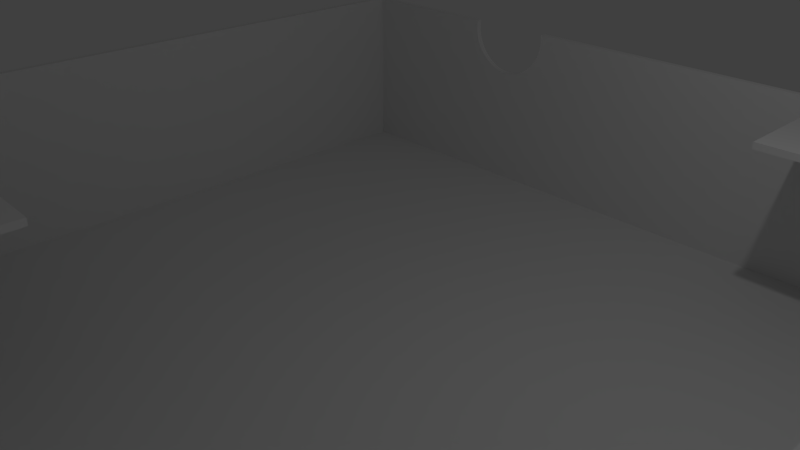 # Source: WiringHubCase_join.blend  (saved by Blender 2.79.0; exported with 4.5.12 LTS)
import bpy
from mathutils import Matrix  # noqa: F401  (used for matrix-valued properties, if any)

bpy.ops.wm.read_factory_settings(use_empty=True)
scene = bpy.context.scene
scene.name = 'Scene'

# ---- collections
col_collection_1 = bpy.data.collections.new('Collection 1'); scene.collection.children.link(col_collection_1)

# ---- world
world_world = bpy.data.worlds.new('World'); scene.world = world_world
world_world.color = (0.05088, 0.05088, 0.05088)
world_world.use_sun_shadow = False
world_world.sun_shadow_jitter_overblur = 0.0
world_world.cycles.sampling_method = 'MANUAL'

# ---- cameras
cam_camera = bpy.data.cameras.new('Camera')
cam_camera.clip_end = 100.0
cam_camera.lens = 35.0
cam_camera.sensor_width = 32.0
cam_camera.sensor_height = 18.0
cam_camera.ortho_scale = 7.314
cam_camera.dof.focus_distance = 0.0
cam_camera.dof.aperture_fstop = 128.0

# ---- lights
light_lamp = bpy.data.lights.new('Lamp', 'POINT')
light_lamp.transmission_factor = 0.0
light_lamp.cutoff_distance = 30.0
light_lamp.energy = 100.0
light_lamp.shadow_buffer_clip_start = 1.001
light_lamp.shadow_soft_size = 0.1
light_lamp.shadow_maximum_resolution = 0.006
light_lamp.use_absolute_resolution = True

# ---- meshes
me_cube_004 = bpy.data.meshes.new('Cube.004')
me_cube_004.from_pydata([(-100.0, -100.0, -100.0), (-100.0, -100.0, 100.0), (-100.0, 100.0, 100.0), (-100.0, 100.0, -100.0), (100.0, 100.0, -100.0), (100.0, -100.0, -100.0), (100.0, -100.0, 100.0), (81.25, -100.0, 100.0), (81.26, -100.0, 99.6), (81.27, -100.0, 98.97), (81.27, -100.0, 98.34), (81.28, -100.0, 97.71), (81.28, -100.0, 97.09), (81.28, -100.0, 96.46), (81.28, -100.0, 95.83), (81.28, -100.0, 95.2), (81.27, -100.0, 94.57), (81.27, -100.0, 93.95), (81.26, -100.0, 93.32), (81.25, -100.0, 92.69), (81.23, -100.0, 92.07), (81.22, -100.0, 91.44), (81.2, -100.0, 90.82), (81.19, -100.0, 90.19), (81.16, -100.0, 89.57), (81.14, -100.0, 88.95), (81.12, -100.0, 88.33), (81.09, -100.0, 87.71), (81.06, -100.0, 87.09), (81.03, -100.0, 86.47), (81.0, -100.0, 85.86), (80.97, -100.0, 85.24), (80.93, -100.0, 84.63), (80.9, -100.0, 84.02), (80.86, -100.0, 83.42), (80.82, -100.0, 82.81), (80.77, -100.0, 82.21), (80.73, -100.0, 81.61), (80.68, -100.0, 81.01), (80.63, -100.0, 80.41), (80.58, -100.0, 79.82), (80.53, -100.0, 79.23), (80.47, -100.0, 78.64), (80.42, -100.0, 78.05), (80.36, -100.0, 77.47), (80.3, -100.0, 76.89), (80.24, -100.0, 76.31), (80.18, -100.0, 75.74), (80.11, -100.0, 75.17), (80.05, -100.0, 74.6), (79.98, -100.0, 74.04), (79.91, -100.0, 73.48), (79.83, -100.0, 72.92), (79.76, -100.0, 72.37), (79.69, -100.0, 71.82), (79.61, -100.0, 71.28), (79.53, -100.0, 70.74), (79.45, -100.0, 70.2), (79.37, -100.0, 69.67), (79.28, -100.0, 69.14), (79.2, -100.0, 68.61), (79.11, -100.0, 68.09), (79.02, -100.0, 67.58), (78.93, -100.0, 67.07), (78.84, -100.0, 66.56), (78.75, -100.0, 66.06), (78.65, -100.0, 65.57), (78.56, -100.0, 65.07), (78.46, -100.0, 64.59), (78.36, -100.0, 64.11), (78.26, -100.0, 63.63), (78.16, -100.0, 63.16), (78.05, -100.0, 62.69), (77.95, -100.0, 62.23), (77.84, -100.0, 61.78), (77.74, -100.0, 61.33), (77.63, -100.0, 60.88), (77.52, -100.0, 60.44), (77.4, -100.0, 60.01), (77.29, -100.0, 59.58), (77.18, -100.0, 59.16), (77.06, -100.0, 58.75), (76.94, -100.0, 58.34), (76.82, -100.0, 57.93), (76.7, -100.0, 57.54), (76.58, -100.0, 57.14), (76.46, -100.0, 56.76), (76.34, -100.0, 56.38), (76.21, -100.0, 56.01), (76.09, -100.0, 55.64), (75.96, -100.0, 55.28), (75.83, -100.0, 54.93), (75.71, -100.0, 54.58), (75.58, -100.0, 54.24), (75.44, -100.0, 53.91), (75.31, -100.0, 53.58), (75.18, -100.0, 53.26), (75.05, -100.0, 52.95), (74.91, -100.0, 52.64), (74.77, -100.0, 52.34), (74.64, -100.0, 52.05), (74.5, -100.0, 51.77), (74.36, -100.0, 51.49), (74.22, -100.0, 51.22), (74.08, -100.0, 50.95), (73.94, -100.0, 50.7), (73.8, -100.0, 50.45), (73.66, -100.0, 50.2), (73.51, -100.0, 49.97), (73.37, -100.0, 49.74), (73.22, -100.0, 49.52), (73.08, -100.0, 49.31), (72.93, -100.0, 49.1), (72.79, -100.0, 48.91), (72.64, -100.0, 48.72), (72.49, -100.0, 48.53), (72.34, -100.0, 48.36), (72.19, -100.0, 48.19), (72.04, -100.0, 48.03), (71.89, -100.0, 47.88), (71.74, -100.0, 47.73), (71.59, -100.0, 47.59), (71.44, -100.0, 47.47), (71.29, -100.0, 47.34), (71.14, -100.0, 47.23), (70.99, -100.0, 47.12), (70.83, -100.0, 47.03), (70.68, -100.0, 46.94), (70.53, -100.0, 46.85), (70.37, -100.0, 46.78), (70.22, -100.0, 46.71), (70.07, -100.0, 46.65), (69.91, -100.0, 46.6), (69.76, -100.0, 46.56), (69.6, -100.0, 46.52), (69.45, -100.0, 46.49), (69.3, -100.0, 46.47), (69.14, -100.0, 46.46), (68.99, -100.0, 46.46), (68.83, -100.0, 46.46), (68.68, -100.0, 46.47), (68.52, -100.0, 46.49), (68.37, -100.0, 46.52), (68.22, -100.0, 46.56), (68.06, -100.0, 46.6), (67.91, -100.0, 46.65), (67.75, -100.0, 46.71), (67.6, -100.0, 46.78), (67.45, -100.0, 46.85), (67.29, -100.0, 46.94), (67.14, -100.0, 47.03), (66.99, -100.0, 47.12), (66.84, -100.0, 47.23), (66.68, -100.0, 47.34), (66.53, -100.0, 47.47), (66.38, -100.0, 47.59), (66.23, -100.0, 47.73), (66.08, -100.0, 47.88), (65.93, -100.0, 48.03), (65.78, -100.0, 48.19), (65.63, -100.0, 48.36), (65.48, -100.0, 48.53), (65.33, -100.0, 48.72), (65.19, -100.0, 48.91), (65.04, -100.0, 49.1), (64.9, -100.0, 49.31), (64.75, -100.0, 49.52), (64.6, -100.0, 49.74), (64.46, -100.0, 49.97), (64.32, -100.0, 50.2), (64.18, -100.0, 50.45), (64.03, -100.0, 50.7), (63.89, -100.0, 50.95), (63.75, -100.0, 51.22), (63.61, -100.0, 51.49), (63.47, -100.0, 51.77), (63.34, -100.0, 52.05), (63.2, -100.0, 52.34), (63.06, -100.0, 52.64), (62.93, -100.0, 52.95), (62.8, -100.0, 53.26), (62.66, -100.0, 53.58), (62.53, -100.0, 53.91), (62.4, -100.0, 54.24), (62.27, -100.0, 54.58), (62.14, -100.0, 54.93), (62.01, -100.0, 55.28), (61.89, -100.0, 55.64), (61.76, -100.0, 56.01), (61.64, -100.0, 56.38), (61.51, -100.0, 56.76), (61.39, -100.0, 57.14), (61.27, -100.0, 57.54), (61.15, -100.0, 57.93), (61.03, -100.0, 58.34), (60.91, -100.0, 58.75), (60.8, -100.0, 59.16), (60.68, -100.0, 59.58), (60.57, -100.0, 60.01), (60.46, -100.0, 60.44), (60.35, -100.0, 60.88), (60.24, -100.0, 61.33), (60.13, -100.0, 61.78), (60.02, -100.0, 62.23), (59.92, -100.0, 62.69), (59.82, -100.0, 63.16), (59.71, -100.0, 63.63), (59.61, -100.0, 64.11), (59.51, -100.0, 64.59), (59.42, -100.0, 65.07), (59.32, -100.0, 65.57), (59.22, -100.0, 66.06), (59.13, -100.0, 66.56), (59.04, -100.0, 67.07), (58.95, -100.0, 67.58), (58.86, -100.0, 68.09), (58.77, -100.0, 68.61), (58.69, -100.0, 69.14), (58.61, -100.0, 69.67), (58.52, -100.0, 70.2), (58.44, -100.0, 70.74), (58.37, -100.0, 71.28), (58.29, -100.0, 71.82), (58.21, -100.0, 72.37), (58.14, -100.0, 72.92), (58.07, -100.0, 73.48), (58.0, -100.0, 74.04), (57.93, -100.0, 74.6), (57.86, -100.0, 75.17), (57.8, -100.0, 75.74), (57.73, -100.0, 76.31), (57.67, -100.0, 76.89), (57.61, -100.0, 77.47), (57.56, -100.0, 78.05), (57.5, -100.0, 78.64), (57.45, -100.0, 79.23), (57.39, -100.0, 79.82), (57.34, -100.0, 80.41), (57.29, -100.0, 81.01), (57.25, -100.0, 81.61), (57.2, -100.0, 82.21), (57.16, -100.0, 82.81), (57.12, -100.0, 83.42), (57.08, -100.0, 84.02), (57.04, -100.0, 84.63), (57.01, -100.0, 85.24), (56.97, -100.0, 85.86), (56.94, -100.0, 86.47), (56.91, -100.0, 87.09), (56.88, -100.0, 87.71), (56.86, -100.0, 88.33), (56.83, -100.0, 88.95), (56.81, -100.0, 89.57), (56.79, -100.0, 90.19), (56.77, -100.0, 90.82), (56.75, -100.0, 91.44), (56.74, -100.0, 92.07), (56.73, -100.0, 92.69), (56.72, -100.0, 93.32), (56.71, -100.0, 93.95), (56.7, -100.0, 94.57), (56.7, -100.0, 95.2), (56.69, -100.0, 95.83), (56.69, -100.0, 96.46), (56.69, -100.0, 97.09), (56.7, -100.0, 97.71), (56.7, -100.0, 98.34), (56.71, -100.0, 98.97), (56.72, -100.0, 99.6), (56.72, -100.0, 100.0), (-98.36, -98.28, 100.0), (-98.36, 98.28, 100.0), (-55.13, 98.28, 100.0), (-55.13, 100.0, 100.0), (-55.14, 100.0, 99.67), (-55.16, 100.0, 99.05), (-55.18, 100.0, 98.42), (-55.19, 100.0, 97.8), (-55.2, 100.0, 97.17), (-55.21, 100.0, 96.54), (-55.22, 100.0, 95.92), (-55.23, 100.0, 95.29), (-55.23, 100.0, 94.66), (-55.24, 100.0, 94.03), (-55.24, 100.0, 93.4), (-55.24, 100.0, 92.78), (-55.23, 100.0, 92.15), (-55.23, 100.0, 91.52), (-55.22, 100.0, 90.89), (-55.21, 100.0, 90.26), (-55.2, 100.0, 89.64), (-55.19, 100.0, 89.01), (-55.17, 100.0, 88.39), (-55.16, 100.0, 87.76), (-55.14, 100.0, 87.14), (-55.12, 100.0, 86.51), (-55.1, 100.0, 85.89), (-55.07, 100.0, 85.27), (-55.05, 100.0, 84.65), (-55.02, 100.0, 84.03), (-54.99, 100.0, 83.42), (-54.96, 100.0, 82.8), (-54.92, 100.0, 82.19), (-54.89, 100.0, 81.58), (-54.85, 100.0, 80.97), (-54.81, 100.0, 80.36), (-54.77, 100.0, 79.76), (-54.73, 100.0, 79.15), (-54.68, 100.0, 78.55), (-54.64, 100.0, 77.95), (-54.59, 100.0, 77.36), (-54.54, 100.0, 76.76), (-54.48, 100.0, 76.17), (-54.43, 100.0, 75.58), (-54.37, 100.0, 75.0), (-54.32, 100.0, 74.41), (-54.26, 100.0, 73.84), (-54.19, 100.0, 73.26), (-54.13, 100.0, 72.68), (-54.07, 100.0, 72.11), (-54.0, 100.0, 71.55), (-53.93, 100.0, 70.98), (-53.86, 100.0, 70.42), (-53.79, 100.0, 69.87), (-53.72, 100.0, 69.32), (-53.64, 100.0, 68.77), (-53.56, 100.0, 68.22), (-53.49, 100.0, 67.68), (-53.41, 100.0, 67.15), (-53.32, 100.0, 66.61), (-53.24, 100.0, 66.08), (-53.15, 100.0, 65.56), (-53.07, 100.0, 65.04), (-52.98, 100.0, 64.53), (-52.89, 100.0, 64.01), (-52.8, 100.0, 63.51), (-52.7, 100.0, 63.01), (-52.61, 100.0, 62.51), (-52.51, 100.0, 62.02), (-52.42, 100.0, 61.53), (-52.32, 100.0, 61.05), (-52.22, 100.0, 60.57), (-52.11, 100.0, 60.1), (-52.01, 100.0, 59.64), (-51.9, 100.0, 59.18), (-51.8, 100.0, 58.72), (-51.69, 100.0, 58.27), (-51.58, 100.0, 57.83), (-51.47, 100.0, 57.39), (-51.36, 100.0, 56.96), (-51.25, 100.0, 56.53), (-51.13, 100.0, 56.11), (-51.01, 100.0, 55.69), (-50.9, 100.0, 55.28), (-50.78, 100.0, 54.88), (-50.66, 100.0, 54.48), (-50.54, 100.0, 54.09), (-50.42, 100.0, 53.7), (-50.29, 100.0, 53.33), (-50.17, 100.0, 52.95), (-50.04, 100.0, 52.59), (-49.92, 100.0, 52.23), (-49.79, 100.0, 51.87), (-49.66, 100.0, 51.53), (-49.53, 100.0, 51.19), (-49.4, 100.0, 50.85), (-49.27, 100.0, 50.53), (-49.13, 100.0, 50.21), (-49.0, 100.0, 49.89), (-48.87, 100.0, 49.59), (-48.73, 100.0, 49.29), (-48.59, 100.0, 49.0), (-48.45, 100.0, 48.71), (-48.32, 100.0, 48.43), (-48.18, 100.0, 48.16), (-48.04, 100.0, 47.9), (-47.9, 100.0, 47.64), (-47.75, 100.0, 47.39), (-47.61, 100.0, 47.15), (-47.47, 100.0, 46.92), (-47.32, 100.0, 46.69), (-47.18, 100.0, 46.47), (-47.03, 100.0, 46.25), (-46.89, 100.0, 46.05), (-46.74, 100.0, 45.85), (-46.59, 100.0, 45.66), (-46.45, 100.0, 45.48), (-46.3, 100.0, 45.3), (-46.15, 100.0, 45.13), (-46.0, 100.0, 44.97), (-45.85, 100.0, 44.82), (-45.7, 100.0, 44.68), (-45.55, 100.0, 44.54), (-45.4, 100.0, 44.41), (-45.25, 100.0, 44.29), (-45.09, 100.0, 44.18), (-44.94, 100.0, 44.07), (-44.79, 100.0, 43.97), (-44.64, 100.0, 43.88), (-44.48, 100.0, 43.8), (-44.33, 100.0, 43.72), (-44.18, 100.0, 43.66), (-44.02, 100.0, 43.6), (-43.87, 100.0, 43.55), (-43.71, 100.0, 43.5), (-43.56, 100.0, 43.47), (-43.41, 100.0, 43.44), (-43.25, 100.0, 43.42), (-43.1, 100.0, 43.41), (-42.94, 100.0, 43.4), (-42.79, 100.0, 43.41), (-42.63, 100.0, 43.42), (-42.48, 100.0, 43.44), (-42.32, 100.0, 43.47), (-42.17, 100.0, 43.5), (-42.02, 100.0, 43.55), (-41.86, 100.0, 43.6), (-41.71, 100.0, 43.66), (-41.55, 100.0, 43.72), (-41.4, 100.0, 43.8), (-41.25, 100.0, 43.88), (-41.09, 100.0, 43.97), (-40.94, 100.0, 44.07), (-40.79, 100.0, 44.18), (-40.64, 100.0, 44.29), (-40.49, 100.0, 44.41), (-40.34, 100.0, 44.54), (-40.18, 100.0, 44.68), (-40.03, 100.0, 44.82), (-39.88, 100.0, 44.97), (-39.73, 100.0, 45.13), (-39.59, 100.0, 45.3), (-39.44, 100.0, 45.48), (-39.29, 100.0, 45.66), (-39.14, 100.0, 45.85), (-39.0, 100.0, 46.05), (-38.85, 100.0, 46.25), (-38.7, 100.0, 46.47), (-38.56, 100.0, 46.69), (-38.42, 100.0, 46.92), (-38.27, 100.0, 47.15), (-38.13, 100.0, 47.39), (-37.99, 100.0, 47.64), (-37.85, 100.0, 47.9), (-37.71, 100.0, 48.16), (-37.57, 100.0, 48.43), (-37.43, 100.0, 48.71), (-37.29, 100.0, 49.0), (-37.15, 100.0, 49.29), (-37.02, 100.0, 49.59), (-36.88, 100.0, 49.89), (-36.75, 100.0, 50.21), (-36.62, 100.0, 50.53), (-36.48, 100.0, 50.85), (-36.35, 100.0, 51.19), (-36.22, 100.0, 51.53), (-36.1, 100.0, 51.87), (-35.97, 100.0, 52.23), (-35.84, 100.0, 52.59), (-35.72, 100.0, 52.95), (-35.59, 100.0, 53.33), (-35.47, 100.0, 53.7), (-35.35, 100.0, 54.09), (-35.22, 100.0, 54.48), (-35.1, 100.0, 54.88), (-34.99, 100.0, 55.28), (-34.87, 100.0, 55.69), (-34.75, 100.0, 56.11), (-34.64, 100.0, 56.53), (-34.53, 100.0, 56.96), (-34.41, 100.0, 57.39), (-34.3, 100.0, 57.83), (-34.19, 100.0, 58.27), (-34.09, 100.0, 58.72), (-33.98, 100.0, 59.18), (-33.87, 100.0, 59.64), (-33.77, 100.0, 60.1), (-33.67, 100.0, 60.57), (-33.57, 100.0, 61.05), (-33.47, 100.0, 61.53), (-33.37, 100.0, 62.02), (-33.27, 100.0, 62.51), (-33.18, 100.0, 63.01), (-33.09, 100.0, 63.51), (-33.0, 100.0, 64.01), (-32.91, 100.0, 64.53), (-32.82, 100.0, 65.04), (-32.73, 100.0, 65.56), (-32.64, 100.0, 66.08), (-32.56, 100.0, 66.61), (-32.48, 100.0, 67.15), (-32.4, 100.0, 67.68), (-32.32, 100.0, 68.22), (-32.24, 100.0, 68.77), (-32.17, 100.0, 69.32), (-32.09, 100.0, 69.87), (-32.02, 100.0, 70.42), (-31.95, 100.0, 70.98), (-31.88, 100.0, 71.55), (-31.82, 100.0, 72.12), (-31.75, 100.0, 72.69), (-31.69, 100.0, 73.26), (-31.63, 100.0, 73.84), (-31.57, 100.0, 74.42), (-31.51, 100.0, 75.0), (-31.45, 100.0, 75.58), (-31.4, 100.0, 76.17), (-31.35, 100.0, 76.76), (-31.3, 100.0, 77.36), (-31.25, 100.0, 77.95), (-31.2, 100.0, 78.55), (-31.16, 100.0, 79.15), (-31.11, 100.0, 79.76), (-31.07, 100.0, 80.36), (-31.03, 100.0, 80.97), (-31.0, 100.0, 81.58), (-30.96, 100.0, 82.19), (-30.93, 100.0, 82.8), (-30.89, 100.0, 83.42), (-30.86, 100.0, 84.03), (-30.84, 100.0, 84.65), (-30.81, 100.0, 85.27), (-30.79, 100.0, 85.89), (-30.76, 100.0, 86.51), (-30.74, 100.0, 87.14), (-30.73, 100.0, 87.76), (-30.71, 100.0, 88.39), (-30.69, 100.0, 89.01), (-30.68, 100.0, 89.64), (-30.67, 100.0, 90.26), (-30.66, 100.0, 90.89), (-30.66, 100.0, 91.52), (-30.65, 100.0, 92.15), (-30.65, 100.0, 92.78), (-30.65, 100.0, 93.4), (-30.65, 100.0, 94.03), (-30.65, 100.0, 94.66), (-30.66, 100.0, 95.29), (-30.66, 100.0, 95.91), (-30.67, 100.0, 96.54), (-30.68, 100.0, 97.17), (-30.69, 100.0, 97.8), (-30.71, 100.0, 98.42), (-30.73, 100.0, 99.05), (-30.74, 100.0, 99.67), (-30.75, 100.0, 100.0), (100.0, 100.0, 100.0), (100.0, 12.91, 100.0), (100.0, 12.91, 99.99), (100.0, 12.91, 99.36), (100.0, 12.92, 98.74), (100.0, 12.93, 98.11), (100.0, 12.93, 97.48), (100.0, 12.93, 96.85), (100.0, 12.93, 96.23), (100.0, 12.93, 95.6), (100.0, 12.92, 94.97), (100.0, 12.91, 94.34), (100.0, 12.91, 93.71), (100.0, 12.89, 93.09), (100.0, 12.88, 92.46), (100.0, 12.87, 91.84), (100.0, 12.85, 91.21), (100.0, 12.83, 90.59), (100.0, 12.81, 89.96), (100.0, 12.78, 89.34), (100.0, 12.76, 88.72), (100.0, 12.73, 88.1), (100.0, 12.7, 87.48), (100.0, 12.67, 86.87), (100.0, 12.64, 86.25), (100.0, 12.6, 85.64), (100.0, 12.56, 85.03), (100.0, 12.52, 84.42), (100.0, 12.48, 83.81), (100.0, 12.44, 83.21), (100.0, 12.39, 82.6), (100.0, 12.35, 82.0), (100.0, 12.3, 81.4), (100.0, 12.25, 80.81), (100.0, 12.19, 80.21), (100.0, 12.14, 79.62), (100.0, 12.08, 79.03), (100.0, 12.02, 78.45), (100.0, 11.96, 77.86), (100.0, 11.9, 77.28), (100.0, 11.84, 76.71), (100.0, 11.77, 76.13), (100.0, 11.7, 75.56), (100.0, 11.63, 75.0), (100.0, 11.56, 74.43), (100.0, 11.48, 73.87), (100.0, 11.41, 73.32), (100.0, 11.33, 72.77), (100.0, 11.25, 72.22), (100.0, 11.17, 71.67), (100.0, 11.09, 71.13), (100.0, 11.0, 70.59), (100.0, 10.92, 70.06), (100.0, 10.83, 69.53), (100.0, 10.74, 69.01), (100.0, 10.65, 68.49), (100.0, 10.56, 67.97), (100.0, 10.46, 67.46), (100.0, 10.37, 66.96), (100.0, 10.27, 66.46), (100.0, 10.17, 65.96), (100.0, 10.07, 65.47), (100.0, 9.964, 64.98), (100.0, 9.859, 64.5), (100.0, 9.753, 64.02), (100.0, 9.646, 63.55), (100.0, 9.537, 63.09), (100.0, 9.426, 62.63), (100.0, 9.314, 62.17), (100.0, 9.201, 61.72), (100.0, 9.086, 61.28), (100.0, 8.97, 60.84), (100.0, 8.852, 60.4), (100.0, 8.733, 59.98), (100.0, 8.612, 59.56), (100.0, 8.49, 59.14), (100.0, 8.367, 58.73), (100.0, 8.243, 58.33), (100.0, 8.117, 57.93), (100.0, 7.99, 57.54), (100.0, 7.861, 57.15), (100.0, 7.732, 56.77), (100.0, 7.601, 56.4), (100.0, 7.469, 56.04), (100.0, 7.335, 55.68), (100.0, 7.201, 55.32), (100.0, 7.065, 54.98), (100.0, 6.929, 54.64), (100.0, 6.791, 54.3), (100.0, 6.652, 53.98), (100.0, 6.512, 53.66), (100.0, 6.371, 53.34), (100.0, 6.23, 53.04), (100.0, 6.087, 52.74), (100.0, 5.943, 52.45), (100.0, 5.798, 52.16), (100.0, 5.652, 51.88), (100.0, 5.506, 51.61), (100.0, 5.358, 51.35), (100.0, 5.21, 51.09), (100.0, 5.061, 50.84), (100.0, 4.911, 50.6), (100.0, 4.76, 50.36), (100.0, 4.609, 50.14), (100.0, 4.457, 49.92), (100.0, 4.304, 49.7), (100.0, 4.15, 49.5), (100.0, 3.996, 49.3), (100.0, 3.841, 49.11), (100.0, 3.686, 48.93), (100.0, 3.53, 48.75), (100.0, 3.373, 48.58), (100.0, 3.216, 48.42), (100.0, 3.058, 48.27), (100.0, 2.9, 48.13), (100.0, 2.741, 47.99), (100.0, 2.582, 47.86), (100.0, 2.423, 47.74), (100.0, 2.263, 47.63), (100.0, 2.103, 47.52), (100.0, 1.943, 47.42), (100.0, 1.782, 47.33), (100.0, 1.621, 47.25), (100.0, 1.459, 47.17), (100.0, 1.298, 47.11), (100.0, 1.136, 47.05), (100.0, 0.9741, 47.0), (100.0, 0.812, 46.95), (100.0, 0.6497, 46.92), (100.0, 0.4874, 46.89), (100.0, 0.325, 46.87), (100.0, 0.1625, 46.86), (100.0, 1.947e-05, 46.85), (100.0, -0.1625, 46.86), (100.0, -0.3249, 46.87), (100.0, -0.4874, 46.89), (100.0, -0.6497, 46.92), (100.0, -0.8119, 46.95), (100.0, -0.974, 47.0), (100.0, -1.136, 47.05), (100.0, -1.298, 47.11), (100.0, -1.459, 47.17), (100.0, -1.621, 47.25), (100.0, -1.782, 47.33), (100.0, -1.943, 47.42), (100.0, -2.103, 47.52), (100.0, -2.263, 47.63), (100.0, -2.423, 47.74), (100.0, -2.582, 47.86), (100.0, -2.741, 47.99), (100.0, -2.9, 48.13), (100.0, -3.058, 48.27), (100.0, -3.216, 48.42), (100.0, -3.373, 48.58), (100.0, -3.53, 48.75), (100.0, -3.686, 48.93), (100.0, -3.841, 49.11), (100.0, -3.996, 49.3), (100.0, -4.15, 49.5), (100.0, -4.304, 49.7), (100.0, -4.457, 49.92), (100.0, -4.609, 50.14), (100.0, -4.76, 50.36), (100.0, -4.911, 50.6), (100.0, -5.061, 50.84), (100.0, -5.21, 51.09), (100.0, -5.358, 51.35), (100.0, -5.506, 51.61), (100.0, -5.652, 51.88), (100.0, -5.798, 52.16), (100.0, -5.943, 52.45), (100.0, -6.087, 52.74), (100.0, -6.23, 53.04), (100.0, -6.371, 53.34), (100.0, -6.512, 53.66), (100.0, -6.652, 53.98), (100.0, -6.791, 54.3), (100.0, -6.929, 54.64), (100.0, -7.065, 54.98), (100.0, -7.201, 55.32), (100.0, -7.335, 55.68), (100.0, -7.469, 56.04), (100.0, -7.601, 56.4), (100.0, -7.731, 56.77), (100.0, -7.861, 57.15), (100.0, -7.99, 57.54), (100.0, -8.117, 57.93), (100.0, -8.243, 58.33), (100.0, -8.367, 58.73), (100.0, -8.49, 59.14), (100.0, -8.612, 59.56), (100.0, -8.733, 59.98), (100.0, -8.852, 60.4), (100.0, -8.97, 60.84), (100.0, -9.086, 61.28), (100.0, -9.201, 61.72), (100.0, -9.314, 62.17), (100.0, -9.426, 62.63), (100.0, -9.537, 63.09), (100.0, -9.646, 63.55), (100.0, -9.753, 64.02), (100.0, -9.859, 64.5), (100.0, -9.963, 64.98), (100.0, -10.07, 65.47), (100.0, -10.17, 65.96), (100.0, -10.27, 66.46), (100.0, -10.37, 66.96), (100.0, -10.46, 67.46), (100.0, -10.56, 67.97), (100.0, -10.65, 68.49), (100.0, -10.74, 69.01), (100.0, -10.83, 69.53), (100.0, -10.92, 70.06), (100.0, -11.0, 70.59), (100.0, -11.09, 71.13), (100.0, -11.17, 71.67), (100.0, -11.25, 72.22), (100.0, -11.33, 72.77), (100.0, -11.41, 73.32), (100.0, -11.48, 73.87), (100.0, -11.56, 74.43), (100.0, -11.63, 75.0), (100.0, -11.7, 75.56), (100.0, -11.77, 76.13), (100.0, -11.83, 76.71), (100.0, -11.9, 77.28), (100.0, -11.96, 77.86), (100.0, -12.02, 78.45), (100.0, -12.08, 79.03), (100.0, -12.14, 79.62), (100.0, -12.19, 80.21), (100.0, -12.25, 80.81), (100.0, -12.3, 81.4), (100.0, -12.35, 82.0), (100.0, -12.39, 82.6), (100.0, -12.44, 83.21), (100.0, -12.48, 83.81), (100.0, -12.52, 84.42), (100.0, -12.56, 85.03), (100.0, -12.6, 85.64), (100.0, -12.64, 86.25), (100.0, -12.67, 86.87), (100.0, -12.7, 87.48), (100.0, -12.73, 88.1), (100.0, -12.76, 88.72), (100.0, -12.78, 89.34), (100.0, -12.81, 89.96), (100.0, -12.83, 90.59), (100.0, -12.85, 91.21), (100.0, -12.87, 91.83), (100.0, -12.88, 92.46), (100.0, -12.89, 93.09), (100.0, -12.91, 93.71), (100.0, -12.91, 94.34), (100.0, -12.92, 94.97), (100.0, -12.93, 95.6), (100.0, -12.93, 96.22), (100.0, -12.93, 96.85), (100.0, -12.93, 97.48), (100.0, -12.93, 98.11), (100.0, -12.92, 98.74), (100.0, -12.91, 99.37), (100.0, -12.91, 99.99), (100.0, -12.91, 100.0), (98.36, -98.28, 100.0), (81.25, -98.28, 100.0), (98.36, -12.91, 100.0), (81.26, -98.28, 99.6), (81.27, -98.28, 98.97), (81.27, -98.28, 98.34), (81.28, -98.28, 97.71), (81.28, -98.28, 97.09), (81.28, -98.28, 96.46), (81.28, -98.28, 95.83), (81.28, -98.28, 95.2), (81.27, -98.28, 94.57), (81.27, -98.28, 93.95), (81.26, -98.28, 93.32), (81.25, -98.28, 92.69), (81.23, -98.28, 92.07), (81.22, -98.28, 91.44), (81.2, -98.28, 90.82), (81.19, -98.28, 90.19), (81.16, -98.28, 89.57), (81.14, -98.28, 88.95), (81.12, -98.28, 88.33), (81.09, -98.28, 87.71), (81.06, -98.28, 87.09), (81.03, -98.28, 86.47), (81.0, -98.28, 85.86), (80.97, -98.28, 85.24), (80.93, -98.28, 84.63), (80.9, -98.28, 84.02), (80.86, -98.28, 83.42), (80.82, -98.28, 82.81), (80.77, -98.28, 82.21), (80.73, -98.28, 81.61), (80.68, -98.28, 81.01), (80.63, -98.28, 80.41), (80.58, -98.28, 79.82), (80.53, -98.28, 79.23), (80.47, -98.28, 78.64), (80.42, -98.28, 78.05), (80.36, -98.28, 77.47), (80.3, -98.28, 76.89), (80.24, -98.28, 76.31), (80.18, -98.28, 75.74), (80.11, -98.28, 75.17), (80.05, -98.28, 74.6), (79.98, -98.28, 74.04), (79.91, -98.28, 73.48), (79.83, -98.28, 72.92), (79.76, -98.28, 72.37), (79.69, -98.28, 71.82), (79.61, -98.28, 71.28), (79.53, -98.28, 70.74), (79.45, -98.28, 70.2), (79.37, -98.28, 69.67), (79.28, -98.28, 69.14), (79.2, -98.28, 68.61), (79.11, -98.28, 68.09), (79.02, -98.28, 67.58), (78.93, -98.28, 67.07), (78.84, -98.28, 66.56), (78.75, -98.28, 66.06), (78.65, -98.28, 65.57), (78.56, -98.28, 65.07), (78.46, -98.28, 64.59), (78.36, -98.28, 64.11), (78.26, -98.28, 63.63), (78.16, -98.28, 63.16), (78.05, -98.28, 62.69), (77.95, -98.28, 62.23), (77.84, -98.28, 61.78), (77.74, -98.28, 61.33), (77.63, -98.28, 60.88), (77.52, -98.28, 60.44), (77.4, -98.28, 60.01), (77.29, -98.28, 59.58), (77.18, -98.28, 59.16), (77.06, -98.28, 58.75), (76.94, -98.28, 58.34), (76.82, -98.28, 57.93), (76.7, -98.28, 57.54), (76.58, -98.28, 57.14), (76.46, -98.28, 56.76), (76.34, -98.28, 56.38), (76.21, -98.28, 56.01), (76.09, -98.28, 55.64), (75.96, -98.28, 55.28), (75.83, -98.28, 54.93), (75.71, -98.28, 54.58), (75.58, -98.28, 54.24), (75.44, -98.28, 53.91), (75.31, -98.28, 53.58), (75.18, -98.28, 53.26), (75.05, -98.28, 52.95), (74.91, -98.28, 52.64), (74.77, -98.28, 52.34), (74.64, -98.28, 52.05), (74.5, -98.28, 51.77), (74.36, -98.28, 51.49), (74.22, -98.28, 51.22), (74.08, -98.28, 50.95), (73.94, -98.28, 50.7), (73.8, -98.28, 50.45), (73.66, -98.28, 50.2), (73.51, -98.28, 49.97), (73.37, -98.28, 49.74), (73.22, -98.28, 49.52), (73.08, -98.28, 49.31), (72.93, -98.28, 49.1), (72.79, -98.28, 48.91), (72.64, -98.28, 48.72), (72.49, -98.28, 48.53), (72.34, -98.28, 48.36), (72.19, -98.28, 48.19), (72.04, -98.28, 48.03), (71.89, -98.28, 47.88), (71.74, -98.28, 47.73), (71.59, -98.28, 47.59), (71.44, -98.28, 47.47), (71.29, -98.28, 47.34), (71.14, -98.28, 47.23), (70.99, -98.28, 47.12), (70.83, -98.28, 47.03), (70.68, -98.28, 46.94), (70.53, -98.28, 46.85), (70.37, -98.28, 46.78), (70.22, -98.28, 46.71), (70.07, -98.28, 46.65), (69.91, -98.28, 46.6), (69.76, -98.28, 46.56), (69.6, -98.28, 46.52), (69.45, -98.28, 46.49), (69.3, -98.28, 46.47), (69.14, -98.28, 46.46), (68.99, -98.28, 46.46), (68.83, -98.28, 46.46), (68.68, -98.28, 46.47), (68.52, -98.28, 46.49), (68.37, -98.28, 46.52), (68.22, -98.28, 46.56), (68.06, -98.28, 46.6), (67.91, -98.28, 46.65), (67.75, -98.28, 46.71), (67.6, -98.28, 46.78), (67.45, -98.28, 46.85), (67.29, -98.28, 46.94), (67.14, -98.28, 47.03), (66.99, -98.28, 47.12), (66.84, -98.28, 47.23), (66.68, -98.28, 47.34), (66.53, -98.28, 47.47), (66.38, -98.28, 47.59), (66.23, -98.28, 47.73), (66.08, -98.28, 47.88), (65.93, -98.28, 48.03), (65.78, -98.28, 48.19), (65.63, -98.28, 48.36), (65.48, -98.28, 48.53), (65.33, -98.28, 48.72), (65.19, -98.28, 48.91), (65.04, -98.28, 49.1), (64.9, -98.28, 49.31), (64.75, -98.28, 49.52), (64.6, -98.28, 49.74), (64.46, -98.28, 49.97), (64.32, -98.28, 50.2), (64.18, -98.28, 50.45), (64.03, -98.28, 50.7), (63.89, -98.28, 50.95), (63.75, -98.28, 51.22), (63.61, -98.28, 51.49), (63.47, -98.28, 51.77), (63.34, -98.28, 52.05), (63.2, -98.28, 52.34), (63.06, -98.28, 52.64), (62.93, -98.28, 52.95), (62.8, -98.28, 53.26), (62.66, -98.28, 53.58), (62.53, -98.28, 53.91), (62.4, -98.28, 54.24), (62.27, -98.28, 54.58), (62.14, -98.28, 54.93), (62.01, -98.28, 55.28), (61.89, -98.28, 55.64), (61.76, -98.28, 56.01), (61.64, -98.28, 56.38), (61.51, -98.28, 56.76), (61.39, -98.28, 57.14), (61.27, -98.28, 57.54), (61.15, -98.28, 57.93), (61.03, -98.28, 58.34), (60.91, -98.28, 58.75), (60.8, -98.28, 59.16), (60.68, -98.28, 59.58), (60.57, -98.28, 60.01), (60.46, -98.28, 60.44), (60.35, -98.28, 60.88), (60.24, -98.28, 61.33), (60.13, -98.28, 61.78), (60.02, -98.28, 62.23), (59.92, -98.28, 62.69), (59.82, -98.28, 63.16), (59.71, -98.28, 63.63), (59.61, -98.28, 64.11), (59.51, -98.28, 64.59), (59.42, -98.28, 65.07), (59.32, -98.28, 65.57), (59.22, -98.28, 66.06), (59.13, -98.28, 66.56), (59.04, -98.28, 67.07), (58.95, -98.28, 67.58), (58.86, -98.28, 68.09), (58.77, -98.28, 68.61), (58.69, -98.28, 69.14), (58.61, -98.28, 69.67), (58.52, -98.28, 70.2), (58.44, -98.28, 70.74), (58.37, -98.28, 71.28), (58.29, -98.28, 71.82), (58.21, -98.28, 72.37), (58.14, -98.28, 72.92), (58.07, -98.28, 73.48), (58.0, -98.28, 74.04), (57.93, -98.28, 74.6), (57.86, -98.28, 75.17), (57.8, -98.28, 75.74), (57.73, -98.28, 76.31), (57.67, -98.28, 76.89), (57.61, -98.28, 77.47), (57.56, -98.28, 78.05), (57.5, -98.28, 78.64), (57.45, -98.28, 79.23), (57.39, -98.28, 79.82), (57.34, -98.28, 80.41), (57.29, -98.28, 81.01), (57.25, -98.28, 81.61), (57.2, -98.28, 82.21), (57.16, -98.28, 82.81), (57.12, -98.28, 83.42), (57.08, -98.28, 84.02), (57.04, -98.28, 84.63), (57.01, -98.28, 85.24), (56.97, -98.28, 85.86), (56.94, -98.28, 86.47), (56.91, -98.28, 87.09), (56.88, -98.28, 87.71), (56.86, -98.28, 88.33), (56.83, -98.28, 88.95), (56.81, -98.28, 89.57), (56.79, -98.28, 90.19), (56.77, -98.28, 90.82), (56.75, -98.28, 91.44), (56.74, -98.28, 92.07), (56.73, -98.28, 92.69), (56.72, -98.28, 93.32), (56.71, -98.28, 93.95), (56.7, -98.28, 94.57), (56.7, -98.28, 95.2), (56.69, -98.28, 95.83), (56.69, -98.28, 96.46), (56.69, -98.28, 97.09), (56.7, -98.28, 97.71), (56.7, -98.28, 98.34), (56.71, -98.28, 98.97), (56.72, -98.28, 99.6), (56.72, -98.28, 100.0), (-98.36, -98.28, -93.33), (-98.36, 98.28, -93.33), (98.36, 98.28, 100.0), (-30.75, 98.28, 100.0), (-30.74, 98.28, 99.67), (-30.73, 98.28, 99.05), (-30.71, 98.28, 98.42), (-30.69, 98.28, 97.8), (-30.68, 98.28, 97.17), (-30.67, 98.28, 96.54), (-30.66, 98.28, 95.91), (-30.66, 98.28, 95.29), (-30.65, 98.28, 94.66), (-30.65, 98.28, 94.03), (-30.65, 98.28, 93.4), (-30.65, 98.28, 92.78), (-30.65, 98.28, 92.15), (-30.66, 98.28, 91.52), (-30.66, 98.28, 90.89), (-30.67, 98.28, 90.26), (-30.68, 98.28, 89.64), (-30.69, 98.28, 89.01), (-30.71, 98.28, 88.39), (-30.73, 98.28, 87.76), (-30.74, 98.28, 87.14), (-30.76, 98.28, 86.51), (-30.79, 98.28, 85.89), (-30.81, 98.28, 85.27), (-30.84, 98.28, 84.65), (-30.86, 98.28, 84.03), (-30.89, 98.28, 83.42), (-30.93, 98.28, 82.8), (-30.96, 98.28, 82.19), (-31.0, 98.28, 81.58), (-31.03, 98.28, 80.97), (-31.07, 98.28, 80.36), (-31.11, 98.28, 79.76), (-31.16, 98.28, 79.15), (-31.2, 98.28, 78.55), (-31.25, 98.28, 77.95), (-31.3, 98.28, 77.36), (-31.35, 98.28, 76.76), (-31.4, 98.28, 76.17), (-31.45, 98.28, 75.58), (-31.51, 98.28, 75.0), (-31.57, 98.28, 74.42), (-31.63, 98.28, 73.84), (-31.69, 98.28, 73.26), (-31.75, 98.28, 72.69), (-31.82, 98.28, 72.12), (-31.88, 98.28, 71.55), (-31.95, 98.28, 70.98), (-32.02, 98.28, 70.42), (-32.09, 98.28, 69.87), (-32.17, 98.28, 69.32), (-32.24, 98.28, 68.77), (-32.32, 98.28, 68.22), (-32.4, 98.28, 67.68), (-32.48, 98.28, 67.15), (-32.56, 98.28, 66.61), (-32.64, 98.28, 66.08), (-32.73, 98.28, 65.56), (-32.82, 98.28, 65.04), (-32.91, 98.28, 64.53), (-33.0, 98.28, 64.01), (-33.09, 98.28, 63.51), (-33.18, 98.28, 63.01), (-33.27, 98.28, 62.51), (-33.37, 98.28, 62.02), (-33.47, 98.28, 61.53), (-33.57, 98.28, 61.05), (-33.67, 98.28, 60.57), (-33.77, 98.28, 60.1), (-33.87, 98.28, 59.64), (-33.98, 98.28, 59.18), (-34.09, 98.28, 58.72), (-34.19, 98.28, 58.27), (-34.3, 98.28, 57.83), (-34.41, 98.28, 57.39), (-34.53, 98.28, 56.96), (-34.64, 98.28, 56.53), (-34.75, 98.28, 56.11), (-34.87, 98.28, 55.69), (-34.99, 98.28, 55.28), (-35.1, 98.28, 54.88), (-35.22, 98.28, 54.48), (-35.35, 98.28, 54.09), (-35.47, 98.28, 53.7), (-35.59, 98.28, 53.33), (-35.72, 98.28, 52.95), (-35.84, 98.28, 52.59), (-35.97, 98.28, 52.23), (-36.1, 98.28, 51.87), (-36.22, 98.28, 51.53), (-36.35, 98.28, 51.19), (-36.48, 98.28, 50.85), (-36.62, 98.28, 50.53), (-36.75, 98.28, 50.21), (-36.88, 98.28, 49.89), (-37.02, 98.28, 49.59), (-37.15, 98.28, 49.29), (-37.29, 98.28, 49.0), (-37.43, 98.28, 48.71), (-37.57, 98.28, 48.43), (-37.71, 98.28, 48.16), (-37.85, 98.28, 47.9), (-37.99, 98.28, 47.64), (-38.13, 98.28, 47.39), (-38.27, 98.28, 47.15), (-38.42, 98.28, 46.92), (-38.56, 98.28, 46.69), (-38.7, 98.28, 46.47), (-38.85, 98.28, 46.25), (-39.0, 98.28, 46.05), (-39.14, 98.28, 45.85), (-39.29, 98.28, 45.66), (-39.44, 98.28, 45.48), (-39.59, 98.28, 45.3), (-39.73, 98.28, 45.13), (-39.88, 98.28, 44.97), (-40.03, 98.28, 44.82), (-40.18, 98.28, 44.68), (-40.34, 98.28, 44.54), (-40.49, 98.28, 44.41), (-40.64, 98.28, 44.29), (-40.79, 98.28, 44.18), (-40.94, 98.28, 44.07), (-41.09, 98.28, 43.97), (-41.25, 98.28, 43.88), (-41.4, 98.28, 43.8), (-41.55, 98.28, 43.72), (-41.71, 98.28, 43.66), (-41.86, 98.28, 43.6), (-42.02, 98.28, 43.55), (-42.17, 98.28, 43.5), (-42.32, 98.28, 43.47), (-42.48, 98.28, 43.44), (-42.63, 98.28, 43.42), (-42.79, 98.28, 43.41), (-42.94, 98.28, 43.4), (-43.1, 98.28, 43.41), (-43.25, 98.28, 43.42), (-43.41, 98.28, 43.44), (-43.56, 98.28, 43.47), (-43.71, 98.28, 43.5), (-43.87, 98.28, 43.55), (-44.02, 98.28, 43.6), (-44.18, 98.28, 43.66), (-44.33, 98.28, 43.72), (-44.48, 98.28, 43.8), (-44.64, 98.28, 43.88), (-44.79, 98.28, 43.97), (-44.94, 98.28, 44.07), (-45.09, 98.28, 44.18), (-45.25, 98.28, 44.29), (-45.4, 98.28, 44.41), (-45.55, 98.28, 44.54), (-45.7, 98.28, 44.68), (-45.85, 98.28, 44.82), (-46.0, 98.28, 44.97), (-46.15, 98.28, 45.13), (-46.3, 98.28, 45.3), (-46.45, 98.28, 45.48), (-46.59, 98.28, 45.66), (-46.74, 98.28, 45.85), (-46.89, 98.28, 46.05), (-47.03, 98.28, 46.25), (-47.18, 98.28, 46.47), (-47.32, 98.28, 46.69), (-47.47, 98.28, 46.92), (-47.61, 98.28, 47.15), (-47.75, 98.28, 47.39), (-47.9, 98.28, 47.64), (-48.04, 98.28, 47.9), (-48.18, 98.28, 48.16), (-48.32, 98.28, 48.43), (-48.45, 98.28, 48.71), (-48.59, 98.28, 49.0), (-48.73, 98.28, 49.29), (-48.87, 98.28, 49.59), (-49.0, 98.28, 49.89), (-49.13, 98.28, 50.21), (-49.27, 98.28, 50.53), (-49.4, 98.28, 50.85), (-49.53, 98.28, 51.19), (-49.66, 98.28, 51.53), (-49.79, 98.28, 51.87), (-49.92, 98.28, 52.23), (-50.04, 98.28, 52.59), (-50.17, 98.28, 52.95), (-50.29, 98.28, 53.33), (-50.42, 98.28, 53.7), (-50.54, 98.28, 54.09), (-50.66, 98.28, 54.48), (-50.78, 98.28, 54.88), (-50.9, 98.28, 55.28), (-51.01, 98.28, 55.69), (-51.13, 98.28, 56.11), (-51.25, 98.28, 56.53), (-51.36, 98.28, 56.96), (-51.47, 98.28, 57.39), (-51.58, 98.28, 57.83), (-51.69, 98.28, 58.27), (-51.8, 98.28, 58.72), (-51.9, 98.28, 59.18), (-52.01, 98.28, 59.64), (-52.11, 98.28, 60.1), (-52.22, 98.28, 60.57), (-52.32, 98.28, 61.05), (-52.42, 98.28, 61.53), (-52.51, 98.28, 62.02), (-52.61, 98.28, 62.51), (-52.7, 98.28, 63.01), (-52.8, 98.28, 63.51), (-52.89, 98.28, 64.01), (-52.98, 98.28, 64.53), (-53.07, 98.28, 65.04), (-53.15, 98.28, 65.56), (-53.24, 98.28, 66.08), (-53.32, 98.28, 66.61), (-53.41, 98.28, 67.15), (-53.49, 98.28, 67.68), (-53.56, 98.28, 68.22), (-53.64, 98.28, 68.77), (-53.72, 98.28, 69.32), (-53.79, 98.28, 69.87), (-53.86, 98.28, 70.42), (-53.93, 98.28, 70.98), (-54.0, 98.28, 71.55), (-54.07, 98.28, 72.11), (-54.13, 98.28, 72.68), (-54.19, 98.28, 73.26), (-54.26, 98.28, 73.84), (-54.32, 98.28, 74.41), (-54.37, 98.28, 75.0), (-54.43, 98.28, 75.58), (-54.48, 98.28, 76.17), (-54.54, 98.28, 76.76), (-54.59, 98.28, 77.36), (-54.64, 98.28, 77.95), (-54.68, 98.28, 78.55), (-54.73, 98.28, 79.15), (-54.77, 98.28, 79.76), (-54.81, 98.28, 80.36), (-54.85, 98.28, 80.97), (-54.89, 98.28, 81.58), (-54.92, 98.28, 82.19), (-54.96, 98.28, 82.8), (-54.99, 98.28, 83.42), (-55.02, 98.28, 84.03), (-55.05, 98.28, 84.65), (-55.07, 98.28, 85.27), (-55.1, 98.28, 85.89), (-55.12, 98.28, 86.51), (-55.14, 98.28, 87.14), (-55.16, 98.28, 87.76), (-55.17, 98.28, 88.39), (-55.19, 98.28, 89.01), (-55.2, 98.28, 89.64), (-55.21, 98.28, 90.26), (-55.22, 98.28, 90.89), (-55.23, 98.28, 91.52), (-55.23, 98.28, 92.15), (-55.24, 98.28, 92.78), (-55.24, 98.28, 93.4), (-55.24, 98.28, 94.03), (-55.23, 98.28, 94.66), (-55.23, 98.28, 95.29), (-55.22, 98.28, 95.92), (-55.21, 98.28, 96.54), (-55.2, 98.28, 97.17), (-55.19, 98.28, 97.8), (-55.18, 98.28, 98.42), (-55.16, 98.28, 99.05), (-55.14, 98.28, 99.67), (98.36, 98.28, -93.33), (98.36, 12.91, 100.0), (98.36, 12.91, 99.99), (98.36, 12.91, 99.36), (98.36, 12.92, 98.74), (98.36, 12.93, 98.11), (98.36, 12.93, 97.48), (98.36, 12.93, 96.85), (98.36, 12.93, 96.23), (98.36, 12.93, 95.6), (98.36, 12.92, 94.97), (98.36, 12.91, 94.34), (98.36, 12.91, 93.71), (98.36, 12.89, 93.09), (98.36, 12.88, 92.46), (98.36, 12.87, 91.84), (98.36, 12.85, 91.21), (98.36, 12.83, 90.59), (98.36, 12.81, 89.96), (98.36, 12.78, 89.34), (98.36, 12.76, 88.72), (98.36, 12.73, 88.1), (98.36, 12.7, 87.48), (98.36, 12.67, 86.87), (98.36, 12.64, 86.25), (98.36, 12.6, 85.64), (98.36, 12.56, 85.03), (98.36, 12.52, 84.42), (98.36, 12.48, 83.81), (98.36, 12.44, 83.21), (98.36, 12.39, 82.6), (98.36, 12.35, 82.0), (98.36, 12.3, 81.4), (98.36, 12.25, 80.81), (98.36, 12.19, 80.21), (98.36, 12.14, 79.62), (98.36, 12.08, 79.03), (98.36, 12.02, 78.45), (98.36, 11.96, 77.86), (98.36, 11.9, 77.28), (98.36, 11.84, 76.71), (98.36, 11.77, 76.13), (98.36, 11.7, 75.56), (98.36, 11.63, 75.0), (98.36, 11.56, 74.43), (98.36, 11.48, 73.87), (98.36, 11.41, 73.32), (98.36, 11.33, 72.77), (98.36, 11.25, 72.22), (98.36, 11.17, 71.67), (98.36, 11.09, 71.13), (98.36, 11.0, 70.59), (98.36, 10.92, 70.06), (98.36, 10.83, 69.53), (98.36, 10.74, 69.01), (98.36, 10.65, 68.49), (98.36, 10.56, 67.97), (98.36, 10.46, 67.46), (98.36, 10.37, 66.96), (98.36, 10.27, 66.46), (98.36, 10.17, 65.96), (98.36, 10.07, 65.47), (98.36, 9.964, 64.98), (98.36, 9.859, 64.5), (98.36, 9.753, 64.02), (98.36, 9.646, 63.55), (98.36, 9.537, 63.09), (98.36, 9.426, 62.63), (98.36, 9.314, 62.17), (98.36, 9.201, 61.72), (98.36, 9.086, 61.28), (98.36, 8.97, 60.84), (98.36, 8.852, 60.4), (98.36, 8.733, 59.98), (98.36, 8.612, 59.56), (98.36, 8.49, 59.14), (98.36, 8.367, 58.73), (98.36, 8.243, 58.33), (98.36, 8.117, 57.93), (98.36, 7.99, 57.54), (98.36, 7.861, 57.15), (98.36, 7.732, 56.77), (98.36, 7.601, 56.4), (98.36, 7.469, 56.04), (98.36, 7.335, 55.68), (98.36, 7.201, 55.32), (98.36, 7.065, 54.98), (98.36, 6.929, 54.64), (98.36, 6.791, 54.3), (98.36, 6.652, 53.98), (98.36, 6.512, 53.66), (98.36, 6.371, 53.34), (98.36, 6.23, 53.04), (98.36, 6.087, 52.74), (98.36, 5.943, 52.45), (98.36, 5.798, 52.16), (98.36, 5.652, 51.88), (98.36, 5.506, 51.61), (98.36, 5.358, 51.35), (98.36, 5.21, 51.09), (98.36, 5.061, 50.84), (98.36, 4.911, 50.6), (98.36, 4.76, 50.36), (98.36, 4.609, 50.14), (98.36, 4.457, 49.92), (98.36, 4.304, 49.7), (98.36, 4.15, 49.5), (98.36, 3.996, 49.3), (98.36, 3.841, 49.11), (98.36, 3.686, 48.93), (98.36, 3.53, 48.75), (98.36, 3.373, 48.58), (98.36, 3.216, 48.42), (98.36, 3.058, 48.27), (98.36, 2.9, 48.13), (98.36, 2.741, 47.99), (98.36, 2.582, 47.86), (98.36, 2.423, 47.74), (98.36, 2.263, 47.63), (98.36, 2.103, 47.52), (98.36, 1.943, 47.42), (98.36, 1.782, 47.33), (98.36, 1.621, 47.25), (98.36, 1.459, 47.17), (98.36, 1.298, 47.11), (98.36, 1.136, 47.05), (98.36, 0.9741, 47.0), (98.36, 0.812, 46.95), (98.36, 0.6497, 46.92), (98.36, 0.4874, 46.89), (98.36, 0.325, 46.87), (98.36, 0.1625, 46.86), (98.36, 1.947e-05, 46.85), (98.36, -0.1625, 46.86), (98.36, -0.3249, 46.87), (98.36, -0.4874, 46.89), (98.36, -0.6497, 46.92), (98.36, -0.8119, 46.95), (98.36, -0.974, 47.0), (98.36, -1.136, 47.05), (98.36, -1.298, 47.11), (98.36, -1.459, 47.17), (98.36, -1.621, 47.25), (98.36, -1.782, 47.33), (98.36, -1.943, 47.42), (98.36, -2.103, 47.52), (98.36, -2.263, 47.63), (98.36, -2.423, 47.74), (98.36, -2.582, 47.86), (98.36, -2.741, 47.99), (98.36, -2.9, 48.13), (98.36, -3.058, 48.27), (98.36, -3.216, 48.42), (98.36, -3.373, 48.58), (98.36, -3.53, 48.75), (98.36, -3.686, 48.93), (98.36, -3.841, 49.11), (98.36, -3.996, 49.3), (98.36, -4.15, 49.5), (98.36, -4.304, 49.7), (98.36, -4.457, 49.92), (98.36, -4.609, 50.14), (98.36, -4.76, 50.36), (98.36, -4.911, 50.6), (98.36, -5.061, 50.84), (98.36, -5.21, 51.09), (98.36, -5.358, 51.35), (98.36, -5.506, 51.61), (98.36, -5.652, 51.88), (98.36, -5.798, 52.16), (98.36, -5.943, 52.45), (98.36, -6.087, 52.74), (98.36, -6.23, 53.04), (98.36, -6.371, 53.34), (98.36, -6.512, 53.66), (98.36, -6.652, 53.98), (98.36, -6.791, 54.3), (98.36, -6.929, 54.64), (98.36, -7.065, 54.98), (98.36, -7.201, 55.32), (98.36, -7.335, 55.68), (98.36, -7.469, 56.04), (98.36, -7.601, 56.4), (98.36, -7.731, 56.77), (98.36, -7.861, 57.15), (98.36, -7.99, 57.54), (98.36, -8.117, 57.93), (98.36, -8.243, 58.33), (98.36, -8.367, 58.73), (98.36, -8.49, 59.14), (98.36, -8.612, 59.56), (98.36, -8.733, 59.98), (98.36, -8.852, 60.4), (98.36, -8.97, 60.84), (98.36, -9.086, 61.28), (98.36, -9.201, 61.72), (98.36, -9.314, 62.17), (98.36, -9.426, 62.63), (98.36, -9.537, 63.09), (98.36, -9.646, 63.55), (98.36, -9.753, 64.02), (98.36, -9.859, 64.5), (98.36, -9.963, 64.98), (98.36, -10.07, 65.47), (98.36, -10.17, 65.96), (98.36, -10.27, 66.46), (98.36, -10.37, 66.96), (98.36, -10.46, 67.46), (98.36, -10.56, 67.97), (98.36, -10.65, 68.49), (98.36, -10.74, 69.01), (98.36, -10.83, 69.53), (98.36, -10.92, 70.06), (98.36, -11.0, 70.59), (98.36, -11.09, 71.13), (98.36, -11.17, 71.67), (98.36, -11.25, 72.22), (98.36, -11.33, 72.77), (98.36, -11.41, 73.32), (98.36, -11.48, 73.87), (98.36, -11.56, 74.43), (98.36, -11.63, 75.0), (98.36, -11.7, 75.56), (98.36, -11.77, 76.13), (98.36, -11.83, 76.71), (98.36, -11.9, 77.28), (98.36, -11.96, 77.86), (98.36, -12.02, 78.45), (98.36, -12.08, 79.03), (98.36, -12.14, 79.62), (98.36, -12.19, 80.21), (98.36, -12.25, 80.81), (98.36, -12.3, 81.4), (98.36, -12.35, 82.0), (98.36, -12.39, 82.6), (98.36, -12.44, 83.21), (98.36, -12.48, 83.81), (98.36, -12.52, 84.42), (98.36, -12.56, 85.03), (98.36, -12.6, 85.64), (98.36, -12.64, 86.25), (98.36, -12.67, 86.87), (98.36, -12.7, 87.48), (98.36, -12.73, 88.1), (98.36, -12.76, 88.72), (98.36, -12.78, 89.34), (98.36, -12.81, 89.96), (98.36, -12.83, 90.59), (98.36, -12.85, 91.21), (98.36, -12.87, 91.83), (98.36, -12.88, 92.46), (98.36, -12.89, 93.09), (98.36, -12.91, 93.71), (98.36, -12.91, 94.34), (98.36, -12.92, 94.97), (98.36, -12.93, 95.6), (98.36, -12.93, 96.22), (98.36, -12.93, 96.85), (98.36, -12.93, 97.48), (98.36, -12.93, 98.11), (98.36, -12.92, 98.74), (98.36, -12.91, 99.37), (98.36, -12.91, 99.99), (98.36, -98.28, -93.33), (49.93, 64.66, 86.67), (49.93, 64.66, 93.33), (49.93, 99.14, 86.67), (49.93, 99.14, 93.33), (99.11, 64.66, 86.67), (99.11, 64.66, 93.33), (99.11, 99.14, 86.67), (99.11, 99.14, 93.33), (-99.22, -99.14, 86.67), (-99.22, -99.14, 93.33), (-99.22, -64.66, 86.67), (-99.22, -64.66, 93.33), (-17.25, -99.14, 86.67), (-17.25, -99.14, 93.33), (-17.25, -64.66, 86.67), (-17.25, -64.66, 93.33)], [], [(0, 1, 2, 3), (3, 4, 5, 0), (5, 6, 7, 8, 9, 10, 11, 12, 13, 14, 15, 16, 17, 18, 19, 20, 21, 22, 23, 24, 25, 26, 27, 28, 29, 30, 31, 32, 33, 34, 35, 36, 37, 38, 39, 40, 41, 42, 43, 44, 45, 46, 47, 48, 49, 50, 51, 52, 53, 54, 55, 56, 57, 58, 59, 60, 61, 62, 63, 64, 65, 66, 67, 68, 69, 70, 71, 72, 73, 74, 75, 76, 77, 78, 79, 80, 81, 82, 83, 84, 85, 86, 87, 88, 89, 90, 91, 92, 93, 94, 95, 96, 97, 98, 99, 100, 101, 102, 103, 104, 105, 106, 107, 108, 109, 110, 111, 112, 113, 114, 115, 116, 117, 118, 119, 120, 121, 122, 123, 124, 125, 126, 127, 128, 129, 130, 131, 132, 133, 134, 135, 136, 137, 138, 139, 140, 141, 142, 143, 144, 145, 146, 147, 148, 149, 150, 151, 152, 153, 154, 155, 156, 157, 158, 159, 160, 161, 162, 163, 164, 165, 166, 167, 168, 169, 170, 171, 172, 173, 174, 175, 176, 177, 178, 179, 180, 181, 182, 183, 184, 185, 186, 187, 188, 189, 190, 191, 192, 193, 194, 195, 196, 197, 198, 199, 200, 201, 202, 203, 204, 205, 206, 207, 208, 209, 210, 211, 212, 213, 214, 215, 216, 217, 218, 219, 220, 221, 222, 223, 224, 225, 226, 227, 228, 229, 230, 231, 232, 233, 234, 235, 236, 237, 238, 239, 240, 241, 242, 243, 244, 245, 246, 247, 248, 249, 250, 251, 252, 253, 254, 255, 256, 257, 258, 259, 260, 261, 262, 263, 264, 265, 266, 267, 268, 269, 1, 0), (270, 271, 272, 273, 2, 1), (3, 2, 273, 274, 275, 276, 277, 278, 279, 280, 281, 282, 283, 284, 285, 286, 287, 288, 289, 290, 291, 292, 293, 294, 295, 296, 297, 298, 299, 300, 301, 302, 303, 304, 305, 306, 307, 308, 309, 310, 311, 312, 313, 314, 315, 316, 317, 318, 319, 320, 321, 322, 323, 324, 325, 326, 327, 328, 329, 330, 331, 332, 333, 334, 335, 336, 337, 338, 339, 340, 341, 342, 343, 344, 345, 346, 347, 348, 349, 350, 351, 352, 353, 354, 355, 356, 357, 358, 359, 360, 361, 362, 363, 364, 365, 366, 367, 368, 369, 370, 371, 372, 373, 374, 375, 376, 377, 378, 379, 380, 381, 382, 383, 384, 385, 386, 387, 388, 389, 390, 391, 392, 393, 394, 395, 396, 397, 398, 399, 400, 401, 402, 403, 404, 405, 406, 407, 408, 409, 410, 411, 412, 413, 414, 415, 416, 417, 418, 419, 420, 421, 422, 423, 424, 425, 426, 427, 428, 429, 430, 431, 432, 433, 434, 435, 436, 437, 438, 439, 440, 441, 442, 443, 444, 445, 446, 447, 448, 449, 450, 451, 452, 453, 454, 455, 456, 457, 458, 459, 460, 461, 462, 463, 464, 465, 466, 467, 468, 469, 470, 471, 472, 473, 474, 475, 476, 477, 478, 479, 480, 481, 482, 483, 484, 485, 486, 487, 488, 489, 490, 491, 492, 493, 494, 495, 496, 497, 498, 499, 500, 501, 502, 503, 504, 505, 506, 507, 508, 509, 510, 511, 512, 513, 514, 515, 516, 517, 518, 519, 520, 521, 522, 523, 524, 525, 526, 527, 528, 529, 530, 531, 532, 533, 534, 535, 536, 537, 538, 539, 540, 541, 542, 543, 544, 545, 546, 4), (4, 546, 547, 548, 549, 550, 551, 552, 553, 554, 555, 556, 557, 558, 559, 560, 561, 562, 563, 564, 565, 566, 567, 568, 569, 570, 571, 572, 573, 574, 575, 576, 577, 578, 579, 580, 581, 582, 583, 584, 585, 586, 587, 588, 589, 590, 591, 592, 593, 594, 595, 596, 597, 598, 599, 600, 601, 602, 603, 604, 605, 606, 607, 608, 609, 610, 611, 612, 613, 614, 615, 616, 617, 618, 619, 620, 621, 622, 623, 624, 625, 626, 627, 628, 629, 630, 631, 632, 633, 634, 635, 636, 637, 638, 639, 640, 641, 642, 643, 644, 645, 646, 647, 648, 649, 650, 651, 652, 653, 654, 655, 656, 657, 658, 659, 660, 661, 662, 663, 664, 665, 666, 667, 668, 669, 670, 671, 672, 673, 674, 675, 676, 677, 678, 679, 680, 681, 682, 683, 684, 685, 686, 687, 688, 689, 690, 691, 692, 693, 694, 695, 696, 697, 698, 699, 700, 701, 702, 703, 704, 705, 706, 707, 708, 709, 710, 711, 712, 713, 714, 715, 716, 717, 718, 719, 720, 721, 722, 723, 724, 725, 726, 727, 728, 729, 730, 731, 732, 733, 734, 735, 736, 737, 738, 739, 740, 741, 742, 743, 744, 745, 746, 747, 748, 749, 750, 751, 752, 753, 754, 755, 756, 757, 758, 759, 760, 761, 762, 763, 764, 765, 766, 767, 768, 769, 770, 771, 772, 773, 774, 775, 776, 777, 778, 779, 780, 781, 782, 783, 784, 785, 786, 787, 788, 789, 790, 791, 792, 793, 794, 795, 796, 797, 798, 799, 800, 801, 802, 803, 804, 805, 806, 807, 808, 809, 6, 5), (810, 811, 7, 6, 809, 812), (8, 7, 811, 813), (813, 814, 9, 8), (814, 815, 10, 9), (815, 816, 11, 10), (816, 817, 12, 11), (817, 818, 13, 12), (818, 819, 14, 13), (819, 820, 15, 14), (820, 821, 16, 15), (821, 822, 17, 16), (822, 823, 18, 17), (823, 824, 19, 18), (824, 825, 20, 19), (825, 826, 21, 20), (826, 827, 22, 21), (827, 828, 23, 22), (828, 829, 24, 23), (829, 830, 25, 24), (830, 831, 26, 25), (831, 832, 27, 26), (832, 833, 28, 27), (833, 834, 29, 28), (834, 835, 30, 29), (835, 836, 31, 30), (836, 837, 32, 31), (837, 838, 33, 32), (838, 839, 34, 33), (839, 840, 35, 34), (840, 841, 36, 35), (841, 842, 37, 36), (842, 843, 38, 37), (843, 844, 39, 38), (844, 845, 40, 39), (845, 846, 41, 40), (846, 847, 42, 41), (847, 848, 43, 42), (848, 849, 44, 43), (849, 850, 45, 44), (850, 851, 46, 45), (851, 852, 47, 46), (852, 853, 48, 47), (853, 854, 49, 48), (854, 855, 50, 49), (855, 856, 51, 50), (856, 857, 52, 51), (857, 858, 53, 52), (858, 859, 54, 53), (859, 860, 55, 54), (860, 861, 56, 55), (861, 862, 57, 56), (862, 863, 58, 57), (863, 864, 59, 58), (864, 865, 60, 59), (865, 866, 61, 60), (866, 867, 62, 61), (867, 868, 63, 62), (868, 869, 64, 63), (869, 870, 65, 64), (870, 871, 66, 65), (871, 872, 67, 66), (872, 873, 68, 67), (873, 874, 69, 68), (874, 875, 70, 69), (875, 876, 71, 70), (876, 877, 72, 71), (877, 878, 73, 72), (878, 879, 74, 73), (879, 880, 75, 74), (880, 881, 76, 75), (881, 882, 77, 76), (882, 883, 78, 77), (883, 884, 79, 78), (884, 885, 80, 79), (885, 886, 81, 80), (886, 887, 82, 81), (887, 888, 83, 82), (888, 889, 84, 83), (889, 890, 85, 84), (890, 891, 86, 85), (891, 892, 87, 86), (892, 893, 88, 87), (893, 894, 89, 88), (894, 895, 90, 89), (895, 896, 91, 90), (896, 897, 92, 91), (897, 898, 93, 92), (898, 899, 94, 93), (899, 900, 95, 94), (900, 901, 96, 95), (901, 902, 97, 96), (902, 903, 98, 97), (903, 904, 99, 98), (904, 905, 100, 99), (905, 906, 101, 100), (906, 907, 102, 101), (907, 908, 103, 102), (908, 909, 104, 103), (909, 910, 105, 104), (910, 911, 106, 105), (911, 912, 107, 106), (912, 913, 108, 107), (913, 914, 109, 108), (914, 915, 110, 109), (915, 916, 111, 110), (916, 917, 112, 111), (917, 918, 113, 112), (918, 919, 114, 113), (919, 920, 115, 114), (920, 921, 116, 115), (921, 922, 117, 116), (922, 923, 118, 117), (923, 924, 119, 118), (924, 925, 120, 119), (925, 926, 121, 120), (926, 927, 122, 121), (927, 928, 123, 122), (928, 929, 124, 123), (929, 930, 125, 124), (930, 931, 126, 125), (931, 932, 127, 126), (932, 933, 128, 127), (933, 934, 129, 128), (934, 935, 130, 129), (935, 936, 131, 130), (936, 937, 132, 131), (937, 938, 133, 132), (938, 939, 134, 133), (939, 940, 135, 134), (940, 941, 136, 135), (941, 942, 137, 136), (942, 943, 138, 137), (943, 944, 139, 138), (944, 945, 140, 139), (945, 946, 141, 140), (946, 947, 142, 141), (947, 948, 143, 142), (948, 949, 144, 143), (949, 950, 145, 144), (950, 951, 146, 145), (951, 952, 147, 146), (952, 953, 148, 147), (953, 954, 149, 148), (954, 955, 150, 149), (955, 956, 151, 150), (956, 957, 152, 151), (957, 958, 153, 152), (958, 959, 154, 153), (959, 960, 155, 154), (960, 961, 156, 155), (961, 962, 157, 156), (962, 963, 158, 157), (963, 964, 159, 158), (964, 965, 160, 159), (965, 966, 161, 160), (966, 967, 162, 161), (967, 968, 163, 162), (968, 969, 164, 163), (969, 970, 165, 164), (970, 971, 166, 165), (971, 972, 167, 166), (972, 973, 168, 167), (973, 974, 169, 168), (974, 975, 170, 169), (975, 976, 171, 170), (976, 977, 172, 171), (977, 978, 173, 172), (978, 979, 174, 173), (979, 980, 175, 174), (980, 981, 176, 175), (981, 982, 177, 176), (982, 983, 178, 177), (983, 984, 179, 178), (984, 985, 180, 179), (985, 986, 181, 180), (986, 987, 182, 181), (987, 988, 183, 182), (988, 989, 184, 183), (989, 990, 185, 184), (990, 991, 186, 185), (991, 992, 187, 186), (992, 993, 188, 187), (993, 994, 189, 188), (994, 995, 190, 189), (995, 996, 191, 190), (996, 997, 192, 191), (997, 998, 193, 192), (998, 999, 194, 193), (999, 1000, 195, 194), (1000, 1001, 196, 195), (1001, 1002, 197, 196), (1002, 1003, 198, 197), (1003, 1004, 199, 198), (1004, 1005, 200, 199), (1005, 1006, 201, 200), (1006, 1007, 202, 201), (1007, 1008, 203, 202), (1008, 1009, 204, 203), (1009, 1010, 205, 204), (1010, 1011, 206, 205), (1011, 1012, 207, 206), (1012, 1013, 208, 207), (1013, 1014, 209, 208), (1014, 1015, 210, 209), (1015, 1016, 211, 210), (1016, 1017, 212, 211), (1017, 1018, 213, 212), (1018, 1019, 214, 213), (1019, 1020, 215, 214), (1020, 1021, 216, 215), (1021, 1022, 217, 216), (1022, 1023, 218, 217), (1023, 1024, 219, 218), (1024, 1025, 220, 219), (1025, 1026, 221, 220), (1026, 1027, 222, 221), (1027, 1028, 223, 222), (1028, 1029, 224, 223), (1029, 1030, 225, 224), (1030, 1031, 226, 225), (1031, 1032, 227, 226), (1032, 1033, 228, 227), (1033, 1034, 229, 228), (1034, 1035, 230, 229), (1035, 1036, 231, 230), (1036, 1037, 232, 231), (1037, 1038, 233, 232), (1038, 1039, 234, 233), (1039, 1040, 235, 234), (1040, 1041, 236, 235), (1041, 1042, 237, 236), (1042, 1043, 238, 237), (1043, 1044, 239, 238), (1044, 1045, 240, 239), (1045, 1046, 241, 240), (1046, 1047, 242, 241), (1047, 1048, 243, 242), (1048, 1049, 244, 243), (1049, 1050, 245, 244), (1050, 1051, 246, 245), (1051, 1052, 247, 246), (1052, 1053, 248, 247), (1053, 1054, 249, 248), (1054, 1055, 250, 249), (1055, 1056, 251, 250), (1056, 1057, 252, 251), (1057, 1058, 253, 252), (1058, 1059, 254, 253), (1059, 1060, 255, 254), (1060, 1061, 256, 255), (1061, 1062, 257, 256), (1062, 1063, 258, 257), (1063, 1064, 259, 258), (1064, 1065, 260, 259), (1065, 1066, 261, 260), (1066, 1067, 262, 261), (1067, 1068, 263, 262), (1068, 1069, 264, 263), (1069, 1070, 265, 264), (1070, 1071, 266, 265), (1071, 1072, 267, 266), (1072, 1073, 268, 267), (1073, 1074, 269, 268), (1074, 270, 1, 269), (271, 270, 1075, 1076), (1077, 1078, 1079, 1080, 1081, 1082, 1083, 1084, 1085, 1086, 1087, 1088, 1089, 1090, 1091, 1092, 1093, 1094, 1095, 1096, 1097, 1098, 1099, 1100, 1101, 1102, 1103, 1104, 1105, 1106, 1107, 1108, 1109, 1110, 1111, 1112, 1113, 1114, 1115, 1116, 1117, 1118, 1119, 1120, 1121, 1122, 1123, 1124, 1125, 1126, 1127, 1128, 1129, 1130, 1131, 1132, 1133, 1134, 1135, 1136, 1137, 1138, 1139, 1140, 1141, 1142, 1143, 1144, 1145, 1146, 1147, 1148, 1149, 1150, 1151, 1152, 1153, 1154, 1155, 1156, 1157, 1158, 1159, 1160, 1161, 1162, 1163, 1164, 1165, 1166, 1167, 1168, 1169, 1170, 1171, 1172, 1173, 1174, 1175, 1176, 1177, 1178, 1179, 1180, 1181, 1182, 1183, 1184, 1185, 1186, 1187, 1188, 1189, 1190, 1191, 1192, 1193, 1194, 1195, 1196, 1197, 1198, 1199, 1200, 1201, 1202, 1203, 1204, 1205, 1206, 1207, 1208, 1209, 1210, 1211, 1212, 1213, 1214, 1215, 1216, 1217, 1218, 1219, 1220, 1221, 1222, 1223, 1224, 1225, 1226, 1227, 1228, 1229, 1230, 1231, 1232, 1233, 1234, 1235, 1236, 1237, 1238, 1239, 1240, 1241, 1242, 1243, 1244, 1245, 1246, 1247, 1248, 1249, 1250, 1251, 1252, 1253, 1254, 1255, 1256, 1257, 1258, 1259, 1260, 1261, 1262, 1263, 1264, 1265, 1266, 1267, 1268, 1269, 1270, 1271, 1272, 1273, 1274, 1275, 1276, 1277, 1278, 1279, 1280, 1281, 1282, 1283, 1284, 1285, 1286, 1287, 1288, 1289, 1290, 1291, 1292, 1293, 1294, 1295, 1296, 1297, 1298, 1299, 1300, 1301, 1302, 1303, 1304, 1305, 1306, 1307, 1308, 1309, 1310, 1311, 1312, 1313, 1314, 1315, 1316, 1317, 1318, 1319, 1320, 1321, 1322, 1323, 1324, 1325, 1326, 1327, 1328, 1329, 1330, 1331, 1332, 1333, 1334, 1335, 1336, 1337, 1338, 1339, 1340, 1341, 1342, 1343, 1344, 1345, 1346, 1347, 1348, 1349, 272, 271, 1076, 1350), (1078, 1077, 546, 545), (547, 546, 1077, 1351), (548, 547, 1351, 1352), (1352, 1353, 549, 548), (1353, 1354, 550, 549), (1354, 1355, 551, 550), (1355, 1356, 552, 551), (1356, 1357, 553, 552), (1357, 1358, 554, 553), (1358, 1359, 555, 554), (1359, 1360, 556, 555), (1360, 1361, 557, 556), (1361, 1362, 558, 557), (1362, 1363, 559, 558), (1363, 1364, 560, 559), (1364, 1365, 561, 560), (1365, 1366, 562, 561), (1366, 1367, 563, 562), (1367, 1368, 564, 563), (1368, 1369, 565, 564), (1369, 1370, 566, 565), (1370, 1371, 567, 566), (1371, 1372, 568, 567), (1372, 1373, 569, 568), (1373, 1374, 570, 569), (1374, 1375, 571, 570), (1375, 1376, 572, 571), (1376, 1377, 573, 572), (1377, 1378, 574, 573), (1378, 1379, 575, 574), (1379, 1380, 576, 575), (1380, 1381, 577, 576), (1381, 1382, 578, 577), (1382, 1383, 579, 578), (1383, 1384, 580, 579), (1384, 1385, 581, 580), (1385, 1386, 582, 581), (1386, 1387, 583, 582), (1387, 1388, 584, 583), (1388, 1389, 585, 584), (1389, 1390, 586, 585), (1390, 1391, 587, 586), (1391, 1392, 588, 587), (1392, 1393, 589, 588), (1393, 1394, 590, 589), (1394, 1395, 591, 590), (1395, 1396, 592, 591), (1396, 1397, 593, 592), (1397, 1398, 594, 593), (1398, 1399, 595, 594), (1399, 1400, 596, 595), (1400, 1401, 597, 596), (1401, 1402, 598, 597), (1402, 1403, 599, 598), (1403, 1404, 600, 599), (1404, 1405, 601, 600), (1405, 1406, 602, 601), (1406, 1407, 603, 602), (1407, 1408, 604, 603), (1408, 1409, 605, 604), (1409, 1410, 606, 605), (1410, 1411, 607, 606), (1411, 1412, 608, 607), (1412, 1413, 609, 608), (1413, 1414, 610, 609), (1414, 1415, 611, 610), (1415, 1416, 612, 611), (1416, 1417, 613, 612), (1417, 1418, 614, 613), (1418, 1419, 615, 614), (1419, 1420, 616, 615), (1420, 1421, 617, 616), (1421, 1422, 618, 617), (1422, 1423, 619, 618), (1423, 1424, 620, 619), (1424, 1425, 621, 620), (1425, 1426, 622, 621), (1426, 1427, 623, 622), (1427, 1428, 624, 623), (1428, 1429, 625, 624), (1429, 1430, 626, 625), (1430, 1431, 627, 626), (1431, 1432, 628, 627), (1432, 1433, 629, 628), (1433, 1434, 630, 629), (1434, 1435, 631, 630), (1435, 1436, 632, 631), (1436, 1437, 633, 632), (1437, 1438, 634, 633), (1438, 1439, 635, 634), (1439, 1440, 636, 635), (1440, 1441, 637, 636), (1441, 1442, 638, 637), (1442, 1443, 639, 638), (1443, 1444, 640, 639), (1444, 1445, 641, 640), (1445, 1446, 642, 641), (1446, 1447, 643, 642), (1447, 1448, 644, 643), (1448, 1449, 645, 644), (1449, 1450, 646, 645), (1450, 1451, 647, 646), (1451, 1452, 648, 647), (1452, 1453, 649, 648), (1453, 1454, 650, 649), (1454, 1455, 651, 650), (1455, 1456, 652, 651), (1456, 1457, 653, 652), (1457, 1458, 654, 653), (1458, 1459, 655, 654), (1459, 1460, 656, 655), (1460, 1461, 657, 656), (1461, 1462, 658, 657), (1462, 1463, 659, 658), (1463, 1464, 660, 659), (1464, 1465, 661, 660), (1465, 1466, 662, 661), (1466, 1467, 663, 662), (1467, 1468, 664, 663), (1468, 1469, 665, 664), (1469, 1470, 666, 665), (1470, 1471, 667, 666), (1471, 1472, 668, 667), (1472, 1473, 669, 668), (1473, 1474, 670, 669), (1474, 1475, 671, 670), (1475, 1476, 672, 671), (1476, 1477, 673, 672), (1477, 1478, 674, 673), (1478, 1479, 675, 674), (1479, 1480, 676, 675), (1480, 1481, 677, 676), (1481, 1482, 678, 677), (1482, 1483, 679, 678), (1483, 1484, 680, 679), (1484, 1485, 681, 680), (1485, 1486, 682, 681), (1486, 1487, 683, 682), (1487, 1488, 684, 683), (1488, 1489, 685, 684), (1489, 1490, 686, 685), (1490, 1491, 687, 686), (1491, 1492, 688, 687), (1492, 1493, 689, 688), (1493, 1494, 690, 689), (1494, 1495, 691, 690), (1495, 1496, 692, 691), (1496, 1497, 693, 692), (1497, 1498, 694, 693), (1498, 1499, 695, 694), (1499, 1500, 696, 695), (1500, 1501, 697, 696), (1501, 1502, 698, 697), (1502, 1503, 699, 698), (1503, 1504, 700, 699), (1504, 1505, 701, 700), (1505, 1506, 702, 701), (1506, 1507, 703, 702), (1507, 1508, 704, 703), (1508, 1509, 705, 704), (1509, 1510, 706, 705), (1510, 1511, 707, 706), (1511, 1512, 708, 707), (1512, 1513, 709, 708), (1513, 1514, 710, 709), (1514, 1515, 711, 710), (1515, 1516, 712, 711), (1516, 1517, 713, 712), (1517, 1518, 714, 713), (1518, 1519, 715, 714), (1519, 1520, 716, 715), (1520, 1521, 717, 716), (1521, 1522, 718, 717), (1522, 1523, 719, 718), (1523, 1524, 720, 719), (1524, 1525, 721, 720), (1525, 1526, 722, 721), (1526, 1527, 723, 722), (1527, 1528, 724, 723), (1528, 1529, 725, 724), (1529, 1530, 726, 725), (1530, 1531, 727, 726), (1531, 1532, 728, 727), (1532, 1533, 729, 728), (1533, 1534, 730, 729), (1534, 1535, 731, 730), (1535, 1536, 732, 731), (1536, 1537, 733, 732), (1537, 1538, 734, 733), (1538, 1539, 735, 734), (1539, 1540, 736, 735), (1540, 1541, 737, 736), (1541, 1542, 738, 737), (1542, 1543, 739, 738), (1543, 1544, 740, 739), (1544, 1545, 741, 740), (1545, 1546, 742, 741), (1546, 1547, 743, 742), (1547, 1548, 744, 743), (1548, 1549, 745, 744), (1549, 1550, 746, 745), (1550, 1551, 747, 746), (1551, 1552, 748, 747), (1552, 1553, 749, 748), (1553, 1554, 750, 749), (1554, 1555, 751, 750), (1555, 1556, 752, 751), (1556, 1557, 753, 752), (1557, 1558, 754, 753), (1558, 1559, 755, 754), (1559, 1560, 756, 755), (1560, 1561, 757, 756), (1561, 1562, 758, 757), (1562, 1563, 759, 758), (1563, 1564, 760, 759), (1564, 1565, 761, 760), (1565, 1566, 762, 761), (1566, 1567, 763, 762), (1567, 1568, 764, 763), (1568, 1569, 765, 764), (1569, 1570, 766, 765), (1570, 1571, 767, 766), (1571, 1572, 768, 767), (1572, 1573, 769, 768), (1573, 1574, 770, 769), (1574, 1575, 771, 770), (1575, 1576, 772, 771), (1576, 1577, 773, 772), (1577, 1578, 774, 773), (1578, 1579, 775, 774), (1579, 1580, 776, 775), (1580, 1581, 777, 776), (1581, 1582, 778, 777), (1582, 1583, 779, 778), (1583, 1584, 780, 779), (1584, 1585, 781, 780), (1585, 1586, 782, 781), (1586, 1587, 783, 782), (1587, 1588, 784, 783), (1588, 1589, 785, 784), (1589, 1590, 786, 785), (1590, 1591, 787, 786), (1591, 1592, 788, 787), (1592, 1593, 789, 788), (1593, 1594, 790, 789), (1594, 1595, 791, 790), (1595, 1596, 792, 791), (1596, 1597, 793, 792), (1597, 1598, 794, 793), (1598, 1599, 795, 794), (1599, 1600, 796, 795), (1600, 1601, 797, 796), (1601, 1602, 798, 797), (1602, 1603, 799, 798), (1603, 1604, 800, 799), (1604, 1605, 801, 800), (1605, 1606, 802, 801), (1606, 1607, 803, 802), (1607, 1608, 804, 803), (1608, 1609, 805, 804), (1609, 1610, 806, 805), (1610, 1611, 807, 806), (1611, 1612, 808, 807), (810, 812, 1612, 1611, 1610, 1609, 1608, 1607, 1606, 1605, 1604, 1603, 1602, 1601, 1600, 1599, 1598, 1597, 1596, 1595, 1594, 1593, 1592, 1591, 1590, 1589, 1588, 1587, 1586, 1585, 1584, 1583, 1582, 1581, 1580, 1579, 1578, 1577, 1576, 1575, 1574, 1573, 1572, 1571, 1570, 1569, 1568, 1567, 1566, 1565, 1564, 1563, 1562, 1561, 1560, 1559, 1558, 1557, 1556, 1555, 1554, 1553, 1552, 1551, 1550, 1549, 1548, 1547, 1546, 1545, 1544, 1543, 1542, 1541, 1540, 1539, 1538, 1537, 1536, 1535, 1534, 1533, 1532, 1531, 1530, 1529, 1528, 1527, 1526, 1525, 1524, 1523, 1522, 1521, 1520, 1519, 1518, 1517, 1516, 1515, 1514, 1513, 1512, 1511, 1510, 1509, 1508, 1507, 1506, 1505, 1504, 1503, 1502, 1501, 1500, 1499, 1498, 1497, 1496, 1495, 1494, 1493, 1492, 1491, 1490, 1489, 1488, 1487, 1486, 1485, 1484, 1483, 1482, 1481, 1480, 1479, 1478, 1477, 1476, 1475, 1474, 1473, 1472, 1471, 1470, 1469, 1468, 1467, 1466, 1465, 1464, 1463, 1462, 1461, 1460, 1459, 1458, 1457, 1456, 1455, 1454, 1453, 1452, 1451, 1450, 1449, 1448, 1447, 1446, 1445, 1444, 1443, 1442, 1441, 1440, 1439, 1438, 1437, 1436, 1435, 1434, 1433, 1432, 1431, 1430, 1429, 1428, 1427, 1426, 1425, 1424, 1423, 1422, 1421, 1420, 1419, 1418, 1417, 1416, 1415, 1414, 1413, 1412, 1411, 1410, 1409, 1408, 1407, 1406, 1405, 1404, 1403, 1402, 1401, 1400, 1399, 1398, 1397, 1396, 1395, 1394, 1393, 1392, 1391, 1390, 1389, 1388, 1387, 1386, 1385, 1384, 1383, 1382, 1381, 1380, 1379, 1378, 1377, 1376, 1375, 1374, 1373, 1372, 1371, 1370, 1369, 1368, 1367, 1366, 1365, 1364, 1363, 1362, 1361, 1360, 1359, 1358, 1357, 1356, 1355, 1354, 1353, 1352, 1351, 1077, 1350, 1613), (270, 1074, 1073, 1072, 1071, 1070, 1069, 1068, 1067, 1066, 1065, 1064, 1063, 1062, 1061, 1060, 1059, 1058, 1057, 1056, 1055, 1054, 1053, 1052, 1051, 1050, 1049, 1048, 1047, 1046, 1045, 1044, 1043, 1042, 1041, 1040, 1039, 1038, 1037, 1036, 1035, 1034, 1033, 1032, 1031, 1030, 1029, 1028, 1027, 1026, 1025, 1024, 1023, 1022, 1021, 1020, 1019, 1018, 1017, 1016, 1015, 1014, 1013, 1012, 1011, 1010, 1009, 1008, 1007, 1006, 1005, 1004, 1003, 1002, 1001, 1000, 999, 998, 997, 996, 995, 994, 993, 992, 991, 990, 989, 988, 987, 986, 985, 984, 983, 982, 981, 980, 979, 978, 977, 976, 975, 974, 973, 972, 971, 970, 969, 968, 967, 966, 965, 964, 963, 962, 961, 960, 959, 958, 957, 956, 955, 954, 953, 952, 951, 950, 949, 948, 947, 946, 945, 944, 943, 942, 941, 940, 939, 938, 937, 936, 935, 934, 933, 932, 931, 930, 929, 928, 927, 926, 925, 924, 923, 922, 921, 920, 919, 918, 917, 916, 915, 914, 913, 912, 911, 910, 909, 908, 907, 906, 905, 904, 903, 902, 901, 900, 899, 898, 897, 896, 895, 894, 893, 892, 891, 890, 889, 888, 887, 886, 885, 884, 883, 882, 881, 880, 879, 878, 877, 876, 875, 874, 873, 872, 871, 870, 869, 868, 867, 866, 865, 864, 863, 862, 861, 860, 859, 858, 857, 856, 855, 854, 853, 852, 851, 850, 849, 848, 847, 846, 845, 844, 843, 842, 841, 840, 839, 838, 837, 836, 835, 834, 833, 832, 831, 830, 829, 828, 827, 826, 825, 824, 823, 822, 821, 820, 819, 818, 817, 816, 815, 814, 813, 811, 810, 1613, 1075), (812, 809, 808, 1612), (1350, 1076, 1075, 1613), (534, 533, 1090, 1089), (535, 534, 1089, 1088), (533, 532, 1091, 1090), (536, 535, 1088, 1087), (532, 531, 1092, 1091), (537, 536, 1087, 1086), (531, 530, 1093, 1092), (538, 537, 1086, 1085), (530, 529, 1094, 1093), (539, 538, 1085, 1084), (529, 528, 1095, 1094), (540, 539, 1084, 1083), (528, 527, 1096, 1095), (541, 540, 1083, 1082), (527, 526, 1097, 1096), (542, 541, 1082, 1081), (526, 525, 1098, 1097), (543, 542, 1081, 1080), (525, 524, 1099, 1098), (544, 543, 1080, 1079), (524, 523, 1100, 1099), (1079, 1078, 545, 544), (523, 522, 1101, 1100), (522, 521, 1102, 1101), (521, 520, 1103, 1102), (520, 519, 1104, 1103), (519, 518, 1105, 1104), (518, 517, 1106, 1105), (517, 516, 1107, 1106), (516, 515, 1108, 1107), (515, 514, 1109, 1108), (514, 513, 1110, 1109), (513, 512, 1111, 1110), (512, 511, 1112, 1111), (511, 510, 1113, 1112), (510, 509, 1114, 1113), (509, 508, 1115, 1114), (508, 507, 1116, 1115), (507, 506, 1117, 1116), (506, 505, 1118, 1117), (505, 504, 1119, 1118), (504, 503, 1120, 1119), (503, 502, 1121, 1120), (502, 501, 1122, 1121), (501, 500, 1123, 1122), (500, 499, 1124, 1123), (499, 498, 1125, 1124), (498, 497, 1126, 1125), (497, 496, 1127, 1126), (496, 495, 1128, 1127), (495, 494, 1129, 1128), (494, 493, 1130, 1129), (493, 492, 1131, 1130), (492, 491, 1132, 1131), (491, 490, 1133, 1132), (490, 489, 1134, 1133), (489, 488, 1135, 1134), (488, 487, 1136, 1135), (487, 486, 1137, 1136), (486, 485, 1138, 1137), (485, 484, 1139, 1138), (484, 483, 1140, 1139), (483, 482, 1141, 1140), (482, 481, 1142, 1141), (481, 480, 1143, 1142), (480, 479, 1144, 1143), (479, 478, 1145, 1144), (478, 477, 1146, 1145), (477, 476, 1147, 1146), (476, 475, 1148, 1147), (475, 474, 1149, 1148), (474, 473, 1150, 1149), (473, 472, 1151, 1150), (472, 471, 1152, 1151), (471, 470, 1153, 1152), (470, 469, 1154, 1153), (469, 468, 1155, 1154), (468, 467, 1156, 1155), (467, 466, 1157, 1156), (466, 465, 1158, 1157), (465, 464, 1159, 1158), (464, 463, 1160, 1159), (463, 462, 1161, 1160), (462, 461, 1162, 1161), (461, 460, 1163, 1162), (460, 459, 1164, 1163), (459, 458, 1165, 1164), (458, 457, 1166, 1165), (457, 456, 1167, 1166), (456, 455, 1168, 1167), (455, 454, 1169, 1168), (454, 453, 1170, 1169), (453, 452, 1171, 1170), (452, 451, 1172, 1171), (451, 450, 1173, 1172), (450, 449, 1174, 1173), (449, 448, 1175, 1174), (448, 447, 1176, 1175), (447, 446, 1177, 1176), (446, 445, 1178, 1177), (445, 444, 1179, 1178), (444, 443, 1180, 1179), (443, 442, 1181, 1180), (442, 441, 1182, 1181), (441, 440, 1183, 1182), (440, 439, 1184, 1183), (439, 438, 1185, 1184), (438, 437, 1186, 1185), (437, 436, 1187, 1186), (436, 435, 1188, 1187), (435, 434, 1189, 1188), (434, 433, 1190, 1189), (433, 432, 1191, 1190), (432, 431, 1192, 1191), (431, 430, 1193, 1192), (430, 429, 1194, 1193), (429, 428, 1195, 1194), (428, 427, 1196, 1195), (427, 426, 1197, 1196), (426, 425, 1198, 1197), (425, 424, 1199, 1198), (424, 423, 1200, 1199), (423, 422, 1201, 1200), (422, 421, 1202, 1201), (421, 420, 1203, 1202), (420, 419, 1204, 1203), (419, 418, 1205, 1204), (418, 417, 1206, 1205), (417, 416, 1207, 1206), (416, 415, 1208, 1207), (415, 414, 1209, 1208), (414, 413, 1210, 1209), (413, 412, 1211, 1210), (412, 411, 1212, 1211), (411, 410, 1213, 1212), (410, 409, 1214, 1213), (409, 408, 1215, 1214), (408, 407, 1216, 1215), (407, 406, 1217, 1216), (406, 405, 1218, 1217), (405, 404, 1219, 1218), (404, 403, 1220, 1219), (403, 402, 1221, 1220), (402, 401, 1222, 1221), (401, 400, 1223, 1222), (400, 399, 1224, 1223), (399, 398, 1225, 1224), (398, 397, 1226, 1225), (397, 396, 1227, 1226), (396, 395, 1228, 1227), (395, 394, 1229, 1228), (394, 393, 1230, 1229), (393, 392, 1231, 1230), (392, 391, 1232, 1231), (391, 390, 1233, 1232), (390, 389, 1234, 1233), (389, 388, 1235, 1234), (388, 387, 1236, 1235), (387, 386, 1237, 1236), (386, 385, 1238, 1237), (385, 384, 1239, 1238), (384, 383, 1240, 1239), (383, 382, 1241, 1240), (382, 381, 1242, 1241), (381, 380, 1243, 1242), (380, 379, 1244, 1243), (379, 378, 1245, 1244), (378, 377, 1246, 1245), (377, 376, 1247, 1246), (376, 375, 1248, 1247), (375, 374, 1249, 1248), (374, 373, 1250, 1249), (373, 372, 1251, 1250), (372, 371, 1252, 1251), (371, 370, 1253, 1252), (370, 369, 1254, 1253), (369, 368, 1255, 1254), (368, 367, 1256, 1255), (367, 366, 1257, 1256), (366, 365, 1258, 1257), (365, 364, 1259, 1258), (364, 363, 1260, 1259), (363, 362, 1261, 1260), (362, 361, 1262, 1261), (361, 360, 1263, 1262), (360, 359, 1264, 1263), (359, 358, 1265, 1264), (358, 357, 1266, 1265), (357, 356, 1267, 1266), (356, 355, 1268, 1267), (355, 354, 1269, 1268), (354, 353, 1270, 1269), (353, 352, 1271, 1270), (352, 351, 1272, 1271), (351, 350, 1273, 1272), (350, 349, 1274, 1273), (349, 348, 1275, 1274), (348, 347, 1276, 1275), (347, 346, 1277, 1276), (346, 345, 1278, 1277), (345, 344, 1279, 1278), (344, 343, 1280, 1279), (343, 342, 1281, 1280), (342, 341, 1282, 1281), (341, 340, 1283, 1282), (340, 339, 1284, 1283), (339, 338, 1285, 1284), (338, 337, 1286, 1285), (337, 336, 1287, 1286), (336, 335, 1288, 1287), (335, 334, 1289, 1288), (334, 333, 1290, 1289), (333, 332, 1291, 1290), (332, 331, 1292, 1291), (331, 330, 1293, 1292), (330, 329, 1294, 1293), (329, 328, 1295, 1294), (328, 327, 1296, 1295), (327, 326, 1297, 1296), (326, 325, 1298, 1297), (325, 324, 1299, 1298), (324, 323, 1300, 1299), (323, 322, 1301, 1300), (322, 321, 1302, 1301), (321, 320, 1303, 1302), (320, 319, 1304, 1303), (319, 318, 1305, 1304), (318, 317, 1306, 1305), (317, 316, 1307, 1306), (316, 315, 1308, 1307), (315, 314, 1309, 1308), (314, 313, 1310, 1309), (313, 312, 1311, 1310), (312, 311, 1312, 1311), (311, 310, 1313, 1312), (310, 309, 1314, 1313), (309, 308, 1315, 1314), (308, 307, 1316, 1315), (307, 306, 1317, 1316), (306, 305, 1318, 1317), (305, 304, 1319, 1318), (304, 303, 1320, 1319), (303, 302, 1321, 1320), (302, 301, 1322, 1321), (301, 300, 1323, 1322), (300, 299, 1324, 1323), (299, 298, 1325, 1324), (298, 297, 1326, 1325), (297, 296, 1327, 1326), (296, 295, 1328, 1327), (295, 294, 1329, 1328), (294, 293, 1330, 1329), (293, 292, 1331, 1330), (292, 291, 1332, 1331), (291, 290, 1333, 1332), (290, 289, 1334, 1333), (289, 288, 1335, 1334), (288, 287, 1336, 1335), (287, 286, 1337, 1336), (286, 285, 1338, 1337), (285, 284, 1339, 1338), (284, 283, 1340, 1339), (283, 282, 1341, 1340), (282, 281, 1342, 1341), (281, 280, 1343, 1342), (280, 279, 1344, 1343), (279, 278, 1345, 1344), (278, 277, 1346, 1345), (277, 276, 1347, 1346), (276, 275, 1348, 1347), (275, 274, 1349, 1348), (274, 273, 272, 1349), (1614, 1615, 1617, 1616), (1616, 1617, 1621, 1620), (1620, 1621, 1619, 1618), (1618, 1619, 1615, 1614), (1616, 1620, 1618, 1614), (1621, 1617, 1615, 1619), (1622, 1623, 1625, 1624), (1624, 1625, 1629, 1628), (1628, 1629, 1627, 1626), (1626, 1627, 1623, 1622), (1624, 1628, 1626, 1622), (1629, 1625, 1623, 1627)])
me_cube_004.use_remesh_preserve_volume = False
me_cube_004.use_remesh_preserve_attributes = False
me_cube_004.use_mirror_vertex_groups = False
me_cube_004.update()

# ---- objects
ob_cube = bpy.data.objects.new('Cube', me_cube_004)
ob_lamp = bpy.data.objects.new('Lamp', light_lamp)
ob_camera = bpy.data.objects.new('Camera', cam_camera)

# ---- transforms, parenting, visibility, modifiers, constraints
ob_cube.location = (0.0, 0.0, 0.0)
ob_cube.scale = (0.061, 0.058, 0.015)
ob_cube.lineart.crease_threshold = 0.0
ob_lamp.location = (4.076, 1.005, 5.904)
ob_lamp.rotation_euler = (0.6503, 0.05522, 1.866)
ob_lamp.lock_rotations_4d = False
ob_lamp.empty_display_type = 'ARROWS'
ob_lamp.color = (0.0, 0.0, 0.0, 0.0)
ob_lamp.lineart.crease_threshold = 0.0
ob_camera.location = (7.481, -6.508, 5.344)
ob_camera.rotation_euler = (1.109, 0.0, 0.8149)
ob_camera.lock_rotations_4d = False
ob_camera.empty_display_type = 'ARROWS'
ob_camera.color = (0.0, 0.0, 0.0, 0.0)
ob_camera.display_type = 'WIRE'
ob_camera.lineart.crease_threshold = 0.0

# ---- collection membership
col_collection_1.objects.link(ob_cube)
col_collection_1.objects.link(ob_lamp)
col_collection_1.objects.link(ob_camera)

# ---- scene / render settings (as saved in the file)
scene.camera = ob_camera
scene.frame_start = 1; scene.frame_end = 250; scene.frame_set(1)
scene.render.engine = 'BLENDER_EEVEE_NEXT'
scene.render.resolution_percentage = 50
scene.render.dither_intensity = 0.0
scene.cycles.use_denoising = False
scene.cycles.samples = 128
scene.cycles.sampling_pattern = 'TABULATED_SOBOL'
scene.cycles.use_adaptive_sampling = False
scene.cycles.use_light_tree = False
scene.cycles.blur_glossy = 0.0
scene.cycles.sample_clamp_indirect = 0.0
scene.view_settings.view_transform = 'Standard'
scene.unit_settings.scale_length = 0.01
bpy.context.view_layer.update()
